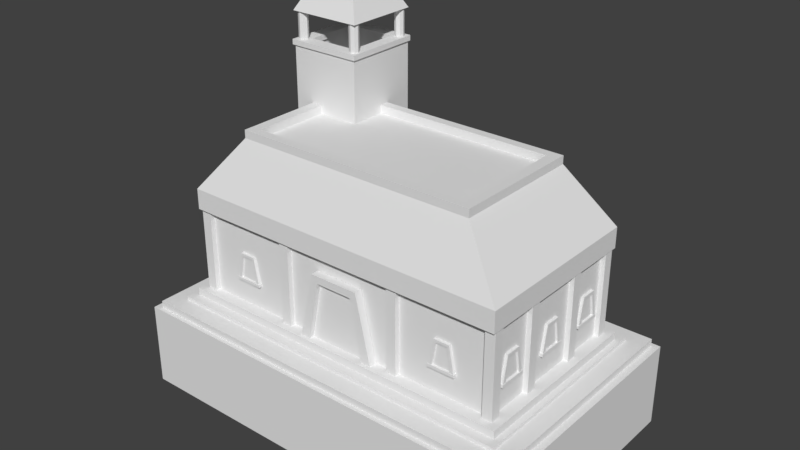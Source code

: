 # Source: inca_civil_centre.blend  (saved by Blender 2.79.0; exported with 4.5.12 LTS)
import bpy
from mathutils import Matrix  # noqa: F401  (used for matrix-valued properties, if any)

bpy.ops.wm.read_factory_settings(use_empty=True)
scene = bpy.context.scene
scene.name = 'Scene'

# ---- collections
col_collection_1 = bpy.data.collections.new('Collection 1'); scene.collection.children.link(col_collection_1)

# ---- world
world_world = bpy.data.worlds.new('World'); scene.world = world_world
world_world.color = (0.05088, 0.05088, 0.05088)
world_world.use_sun_shadow = False
world_world.sun_shadow_jitter_overblur = 0.0
world_world.cycles.sampling_method = 'MANUAL'
world_world.light_settings.ao_factor = 0.65

# ---- meshes
me_cube_009 = bpy.data.meshes.new('Cube.009')
me_cube_009.from_pydata([(-13.78, -8.444, -4.954), (-13.78, -8.444, 0.6927), (-13.78, 8.444, -4.954), (-13.78, 8.444, 0.6927), (13.78, -8.444, -4.954), (13.78, -8.444, 0.6927), (13.78, 8.444, -4.954), (13.78, 8.444, 0.6927), (-11.09, 4.71, 3.552), (-11.09, 4.71, 3.764), (-10.82, 4.71, 3.552), (-10.82, 4.71, 3.764), (-11.09, 2.847, 3.552), (-11.09, 2.847, 3.764), (-10.82, 2.847, 3.552), (-10.82, 2.847, 3.764), (-11.06, 3.124, 3.704), (-10.85, 4.313, 5.519), (-11.06, 4.433, 3.704), (-10.85, 3.244, 5.519), (-11.06, 4.313, 5.519), (-11.06, 3.381, 5.322), (-11.06, 3.244, 5.519), (-11.06, 4.176, 5.322), (-10.85, 4.66, 3.704), (-10.85, 2.898, 3.704), (-11.06, 4.66, 3.704), (-11.06, 2.898, 3.704), (-10.94, 3.124, 3.704), (-10.94, 4.433, 3.704), (-10.94, 3.381, 5.322), (-10.94, 4.176, 5.322), (-11.09, 0.9745, 3.552), (-11.09, 0.9745, 3.764), (-10.82, 0.9745, 3.552), (-10.82, 0.9745, 3.764), (-11.09, -0.8886, 3.552), (-11.09, -0.8886, 3.764), (-10.82, -0.8886, 3.552), (-10.82, -0.8886, 3.764), (-11.06, -0.6117, 3.704), (-10.85, 0.5778, 5.519), (-11.06, 0.6976, 3.704), (-10.85, -0.4919, 5.519), (-11.06, 0.5778, 5.519), (-11.06, -0.3544, 5.322), (-11.06, -0.4919, 5.519), (-11.06, 0.4403, 5.322), (-10.85, 0.924, 3.704), (-10.85, -0.838, 3.704), (-11.06, 0.924, 3.704), (-11.06, -0.838, 3.704), (-10.94, -0.6117, 3.704), (-10.94, 0.6976, 3.704), (-10.94, -0.3544, 5.322), (-10.94, 0.4403, 5.322), (-11.09, -2.836, 3.552), (-11.09, -2.836, 3.764), (-10.82, -2.836, 3.552), (-10.82, -2.836, 3.764), (-11.09, -4.7, 3.552), (-11.09, -4.7, 3.764), (-10.82, -4.7, 3.552), (-10.82, -4.7, 3.764), (-11.06, -4.423, 3.704), (-10.85, -3.233, 5.519), (-11.06, -3.113, 3.704), (-10.85, -4.303, 5.519), (-11.06, -3.233, 5.519), (-11.06, -4.165, 5.322), (-11.06, -4.303, 5.519), (-11.06, -3.371, 5.322), (-10.85, -2.887, 3.704), (-10.85, -4.649, 3.704), (-11.06, -2.887, 3.704), (-11.06, -4.649, 3.704), (-10.94, -4.423, 3.704), (-10.94, -3.113, 3.704), (-10.94, -4.165, 5.322), (-10.94, -3.371, 5.322), (11.11, 2.902, 3.552), (11.11, 2.902, 3.764), (10.84, 2.902, 3.552), (10.84, 2.902, 3.764), (11.11, 4.765, 3.552), (11.11, 4.765, 3.764), (10.84, 4.765, 3.552), (10.84, 4.765, 3.764), (11.08, 4.488, 3.704), (10.87, 3.299, 5.519), (11.08, 3.179, 3.704), (10.87, 4.369, 5.519), (11.08, 3.299, 5.519), (11.08, 4.231, 5.322), (11.08, 4.369, 5.519), (11.08, 3.436, 5.322), (10.87, 2.953, 3.704), (10.87, 4.715, 3.704), (11.08, 2.953, 3.704), (11.08, 4.715, 3.704), (10.96, 4.488, 3.704), (10.96, 3.179, 3.704), (10.96, 4.231, 5.322), (10.96, 3.436, 5.322), (11.11, -0.8996, 3.552), (11.11, -0.8996, 3.764), (10.84, -0.8996, 3.552), (10.84, -0.8996, 3.764), (11.11, 0.9636, 3.552), (11.11, 0.9636, 3.764), (10.84, 0.9636, 3.552), (10.84, 0.9636, 3.764), (11.08, 0.6866, 3.704), (10.87, -0.5028, 5.519), (11.08, -0.6226, 3.704), (10.87, 0.5668, 5.519), (11.08, -0.5028, 5.519), (11.08, 0.4294, 5.322), (11.08, 0.5668, 5.519), (11.08, -0.3654, 5.322), (10.87, -0.849, 3.704), (10.87, 0.913, 3.704), (11.08, -0.849, 3.704), (11.08, 0.913, 3.704), (10.96, 0.6866, 3.704), (10.96, -0.6226, 3.704), (10.96, 0.4294, 5.322), (10.96, -0.3654, 5.322), (11.11, -4.74, 3.552), (11.11, -4.74, 3.764), (10.84, -4.74, 3.552), (10.84, -4.74, 3.764), (11.11, -2.876, 3.552), (11.11, -2.876, 3.764), (10.84, -2.876, 3.552), (10.84, -2.876, 3.764), (11.08, -3.153, 3.704), (10.87, -4.343, 5.519), (11.08, -4.463, 3.704), (10.87, -3.273, 5.519), (11.08, -4.343, 5.519), (11.08, -3.411, 5.322), (11.08, -3.273, 5.519), (11.08, -4.205, 5.322), (10.87, -4.689, 3.704), (10.87, -2.927, 3.704), (11.08, -4.689, 3.704), (11.08, -2.927, 3.704), (10.96, -3.153, 3.704), (10.96, -4.463, 3.704), (10.96, -3.411, 5.322), (10.96, -4.205, 5.322), (-8.471, -5.704, 3.552), (-8.471, -5.704, 3.764), (-8.471, -5.427, 3.552), (-8.471, -5.427, 3.764), (-6.607, -5.704, 3.552), (-6.607, -5.704, 3.764), (-6.607, -5.427, 3.552), (-6.607, -5.427, 3.764), (-6.884, -5.672, 3.704), (-8.074, -5.459, 5.519), (-8.194, -5.672, 3.704), (-7.004, -5.459, 5.519), (-8.074, -5.672, 5.519), (-7.142, -5.672, 5.322), (-7.004, -5.672, 5.519), (-7.936, -5.672, 5.322), (-8.42, -5.459, 3.704), (-6.658, -5.459, 3.704), (-8.42, -5.672, 3.704), (-6.658, -5.672, 3.704), (-6.884, -5.548, 3.704), (-8.194, -5.548, 3.704), (-7.142, -5.548, 5.322), (-7.936, -5.548, 5.322), (6.681, -5.704, 3.552), (6.681, -5.704, 3.764), (6.681, -5.427, 3.552), (6.681, -5.427, 3.764), (8.544, -5.704, 3.552), (8.544, -5.704, 3.764), (8.544, -5.427, 3.552), (8.544, -5.427, 3.764), (8.267, -5.672, 3.704), (7.078, -5.459, 5.519), (6.958, -5.672, 3.704), (8.148, -5.459, 5.519), (7.078, -5.672, 5.519), (8.01, -5.672, 5.322), (8.148, -5.672, 5.519), (7.215, -5.672, 5.322), (6.732, -5.459, 3.704), (8.494, -5.459, 3.704), (6.732, -5.672, 3.704), (8.494, -5.672, 3.704), (8.267, -5.548, 3.704), (6.958, -5.548, 3.704), (8.01, -5.548, 5.322), (7.215, -5.548, 5.322), (6.263, 5.862, 1.95), (8.603, 5.377, 6.385), (8.839, 5.862, 1.95), (6.499, 5.377, 6.385), (8.603, 5.862, 6.385), (6.769, 5.862, 5.905), (6.499, 5.862, 6.385), (8.333, 5.862, 5.905), (9.284, 5.377, 1.95), (5.818, 5.377, 1.95), (9.284, 5.862, 1.95), (5.818, 5.862, 1.95), (6.263, 5.579, 1.95), (8.839, 5.579, 1.95), (6.769, 5.579, 5.905), (8.333, 5.579, 5.905), (-1.169, 5.888, 1.827), (1.028, 5.337, 6.523), (1.249, 5.888, 1.827), (-0.9481, 5.337, 6.523), (1.028, 5.888, 6.523), (-0.6942, 5.888, 6.014), (-0.9481, 5.888, 6.523), (0.774, 5.888, 6.014), (1.667, 5.337, 1.827), (-1.588, 5.337, 1.827), (1.667, 5.888, 1.827), (-1.588, 5.888, 1.827), (-1.169, 5.567, 1.827), (1.249, 5.567, 1.827), (-0.6942, 5.567, 6.014), (0.774, 5.567, 6.014), (2.102, -6.045, 1.827), (-1.645, -5.494, 6.523), (-2.023, -6.045, 1.827), (1.725, -5.494, 6.523), (-1.645, -6.045, 6.523), (1.292, -6.045, 6.014), (1.725, -6.045, 6.523), (-1.212, -6.045, 6.014), (-2.736, -5.494, 1.827), (2.816, -5.494, 1.827), (-2.736, -6.045, 1.827), (2.816, -6.045, 1.827), (2.102, -5.724, 1.827), (-2.023, -5.724, 1.827), (1.292, -5.724, 6.014), (-1.212, -5.724, 6.014), (-9.748, 1.421, 19.01), (-8.85, 2.319, 20.72), (-9.748, 6.47, 19.01), (-8.85, 5.572, 20.72), (-4.699, 1.421, 19.01), (-5.597, 2.319, 20.72), (-4.699, 6.47, 19.01), (-5.597, 5.572, 20.72), (-9.789, 1.291, 16.85), (-9.789, 6.6, 16.85), (-4.658, 1.291, 16.85), (-4.658, 6.6, 16.85), (-8.89, 5.754, 16.85), (-5.513, 5.754, 16.85), (-5.513, 2.177, 16.85), (-8.89, 2.177, 16.85), (-9.789, 1.291, 17.2), (-9.789, 6.6, 17.2), (-4.658, 6.6, 17.2), (-4.658, 1.291, 17.2), (-8.89, 5.754, 17.2), (-5.513, 5.754, 17.2), (-5.513, 2.177, 17.2), (-8.89, 2.177, 17.2), (-9.543, 1.603, 17.19), (-9.543, 1.603, 19.01), (-9.543, 2.06, 17.19), (-9.543, 2.06, 19.01), (-9.086, 1.603, 17.19), (-9.086, 1.603, 19.01), (-9.086, 2.06, 17.19), (-9.086, 2.06, 19.01), (-9.315, 1.507, 17.19), (-9.315, 1.507, 19.01), (-8.99, 1.832, 17.19), (-8.99, 1.832, 19.01), (-9.639, 1.832, 17.19), (-9.639, 1.832, 19.01), (-9.315, 2.156, 17.19), (-9.315, 2.156, 19.01), (-4.882, 1.603, 17.19), (-4.882, 1.603, 19.01), (-4.882, 2.06, 17.19), (-4.882, 2.06, 19.01), (-5.339, 1.603, 17.19), (-5.339, 1.603, 19.01), (-5.339, 2.06, 17.19), (-5.339, 2.06, 19.01), (-5.11, 1.507, 17.19), (-5.11, 1.507, 19.01), (-5.435, 1.832, 17.19), (-5.435, 1.832, 19.01), (-4.786, 1.832, 17.19), (-4.786, 1.832, 19.01), (-5.11, 2.156, 17.19), (-5.11, 2.156, 19.01), (-9.543, 6.307, 17.19), (-9.543, 6.307, 19.01), (-9.543, 5.85, 17.19), (-9.543, 5.85, 19.01), (-9.086, 6.307, 17.19), (-9.086, 6.307, 19.01), (-9.086, 5.85, 17.19), (-9.086, 5.85, 19.01), (-9.315, 6.403, 17.19), (-9.315, 6.403, 19.01), (-8.99, 6.079, 17.19), (-8.99, 6.079, 19.01), (-9.639, 6.079, 17.19), (-9.639, 6.079, 19.01), (-9.315, 5.754, 17.19), (-9.315, 5.754, 19.01), (-4.882, 6.307, 17.19), (-4.882, 6.307, 19.01), (-4.882, 5.85, 17.19), (-4.882, 5.85, 19.01), (-5.339, 6.307, 17.19), (-5.339, 6.307, 19.01), (-5.339, 5.85, 17.19), (-5.339, 5.85, 19.01), (-5.11, 6.403, 17.19), (-5.11, 6.403, 19.01), (-5.435, 6.079, 17.19), (-5.435, 6.079, 19.01), (-4.786, 6.079, 17.19), (-4.786, 6.079, 19.01), (-5.11, 5.754, 17.19), (-5.11, 5.754, 19.01), (-9.653, 1.407, -3.266), (-9.653, 1.407, 16.85), (-9.653, 6.503, -3.266), (-9.653, 6.503, 16.85), (-4.772, 1.407, -3.266), (-4.772, 1.407, 16.85), (-4.772, 6.503, -3.266), (-4.772, 6.503, 16.85), (-9.027, 5.85, 16.85), (-5.398, 5.85, 16.85), (-5.398, 2.061, 16.85), (-9.027, 2.061, 16.85), (-9.027, 2.061, 14.94), (-9.027, 5.85, 14.94), (-5.398, 5.85, 14.94), (-5.398, 2.061, 14.94), (-9.027, 2.061, 14.94), (-9.027, 5.85, 14.94), (-5.398, 5.85, 14.94), (-5.398, 2.061, 14.94), (-7.739, 3.406, 14.94), (-7.739, 4.505, 14.94), (-6.686, 4.505, 14.94), (-6.686, 3.406, 14.94), (-7.739, 3.406, 15.09), (-7.739, 4.505, 15.09), (-6.686, 4.505, 15.09), (-6.686, 3.406, 15.09), (-11.29, 6.05, 7.696), (-11.29, 6.05, 9.082), (-11.29, -6.05, 7.696), (11.29, 6.05, 7.696), (11.29, 6.05, 9.082), (11.29, -6.05, 7.696), (11.29, -6.05, 9.082), (-11.29, -6.05, 9.082), (-8.33, 4.462, 12.75), (8.33, -4.462, 12.75), (8.33, 4.462, 12.75), (-8.33, -4.462, 12.75), (-8.33, 4.462, 13.29), (-8.33, -4.462, 13.29), (8.33, -4.462, 13.29), (8.33, 4.462, 13.29), (-7.598, 3.847, 13.29), (-7.598, -3.847, 13.29), (7.598, -3.847, 13.29), (7.598, 3.847, 13.29), (-7.598, 3.847, 12.74), (-7.598, -3.847, 12.74), (7.598, -3.847, 12.74), (7.598, 3.847, 12.74), (-10.89, -5.485, 1.961), (-10.89, -5.485, 7.878), (-10.89, 5.485, 1.961), (-10.89, 5.485, 7.878), (10.89, -5.485, 1.961), (10.89, -5.485, 7.878), (10.89, 5.485, 1.961), (10.89, 5.485, 7.878), (-11.23, -5.822, 1.952), (-11.23, -5.822, 7.884), (-11.23, -5.148, 1.952), (-11.23, -5.148, 7.884), (-10.55, -5.822, 1.952), (-10.55, -5.822, 7.884), (-10.55, -5.148, 1.952), (-10.55, -5.148, 7.884), (-4.497, -5.822, 1.952), (-4.497, -5.822, 7.884), (-4.497, -5.148, 1.952), (-4.497, -5.148, 7.884), (-3.822, -5.822, 1.952), (-3.822, -5.822, 7.884), (-3.822, -5.148, 1.952), (-3.822, -5.148, 7.884), (-11.23, -2.428, 1.952), (-11.23, -2.428, 7.884), (-11.23, -1.754, 1.952), (-11.23, -1.754, 7.884), (-10.55, -2.428, 1.952), (-10.55, -2.428, 7.884), (-10.55, -1.754, 1.952), (-10.55, -1.754, 7.884), (11.23, -5.822, 1.952), (11.23, -5.822, 7.884), (11.23, -5.148, 1.952), (11.23, -5.148, 7.884), (10.55, -5.822, 1.952), (10.55, -5.822, 7.884), (10.55, -5.148, 1.952), (10.55, -5.148, 7.884), (4.497, -5.822, 1.952), (4.497, -5.822, 7.884), (4.497, -5.148, 1.952), (4.497, -5.148, 7.884), (3.822, -5.822, 1.952), (3.822, -5.822, 7.884), (3.822, -5.148, 1.952), (3.822, -5.148, 7.884), (11.23, -2.428, 1.952), (11.23, -2.428, 7.884), (11.23, -1.754, 1.952), (11.23, -1.754, 7.884), (10.55, -2.428, 1.952), (10.55, -2.428, 7.884), (10.55, -1.754, 1.952), (10.55, -1.754, 7.884), (-11.23, 5.822, 1.952), (-11.23, 5.822, 7.884), (-11.23, 5.148, 1.952), (-11.23, 5.148, 7.884), (-10.55, 5.822, 1.952), (-10.55, 5.822, 7.884), (-10.55, 5.148, 1.952), (-10.55, 5.148, 7.884), (-4.497, 5.822, 1.952), (-4.497, 5.822, 7.884), (-4.497, 5.148, 1.952), (-4.497, 5.148, 7.884), (-3.822, 5.822, 1.952), (-3.822, 5.822, 7.884), (-3.822, 5.148, 1.952), (-3.822, 5.148, 7.884), (-11.23, 2.428, 1.952), (-11.23, 2.428, 7.884), (-11.23, 1.754, 1.952), (-11.23, 1.754, 7.884), (-10.55, 2.428, 1.952), (-10.55, 2.428, 7.884), (-10.55, 1.754, 1.952), (-10.55, 1.754, 7.884), (11.23, 5.822, 1.952), (11.23, 5.822, 7.884), (11.23, 5.148, 1.952), (11.23, 5.148, 7.884), (10.55, 5.822, 1.952), (10.55, 5.822, 7.884), (10.55, 5.148, 1.952), (10.55, 5.148, 7.884), (4.497, 5.822, 1.952), (4.497, 5.822, 7.884), (4.497, 5.148, 1.952), (4.497, 5.148, 7.884), (3.822, 5.822, 1.952), (3.822, 5.822, 7.884), (3.822, 5.148, 1.952), (3.822, 5.148, 7.884), (11.23, 2.428, 1.952), (11.23, 2.428, 7.884), (11.23, 1.754, 1.952), (11.23, 1.754, 7.884), (10.55, 2.428, 1.952), (10.55, 2.428, 7.884), (10.55, 1.754, 1.952), (10.55, 1.754, 7.884), (-11.74, -6.298, -3.184), (-11.74, -6.298, 1.964), (-11.74, 6.298, -3.184), (-11.74, 6.298, 1.964), (11.74, -6.298, -3.184), (11.74, -6.298, 1.964), (11.74, 6.298, -3.184), (11.74, 6.298, 1.964), (-12.13, -6.963, -3.723), (-12.13, -6.963, 1.425), (-12.13, 6.963, -3.723), (-12.13, 6.963, 1.425), (12.13, -6.963, -3.723), (12.13, -6.963, 1.425), (12.13, 6.963, -3.723), (12.13, 6.963, 1.425), (-13.3, -8.141, -4.46), (-13.3, -8.141, 1.187), (-13.3, 8.141, -4.46), (-13.3, 8.141, 1.187), (13.3, -8.141, -4.46), (13.3, -8.141, 1.187), (13.3, 8.141, -4.46), (13.3, 8.141, 1.187)], [], [(0, 1, 3, 2), (2, 3, 7, 6), (6, 7, 5, 4), (4, 5, 1, 0), (7, 3, 1, 5), (8, 9, 11, 10), (14, 15, 13, 12), (12, 13, 9, 8), (10, 14, 12, 8), (15, 11, 9, 13), (22, 20, 23, 21), (29, 28, 30, 31), (25, 19, 22, 27), (20, 26, 18, 23), (17, 24, 26, 20), (19, 17, 20, 22), (21, 23, 31, 30), (27, 22, 21, 16), (23, 18, 29, 31), (16, 21, 30, 28), (32, 33, 35, 34), (38, 39, 37, 36), (36, 37, 33, 32), (34, 38, 36, 32), (39, 35, 33, 37), (46, 44, 47, 45), (53, 52, 54, 55), (49, 43, 46, 51), (44, 50, 42, 47), (41, 48, 50, 44), (43, 41, 44, 46), (45, 47, 55, 54), (51, 46, 45, 40), (47, 42, 53, 55), (40, 45, 54, 52), (56, 57, 59, 58), (62, 63, 61, 60), (60, 61, 57, 56), (58, 62, 60, 56), (63, 59, 57, 61), (70, 68, 71, 69), (77, 76, 78, 79), (73, 67, 70, 75), (68, 74, 66, 71), (65, 72, 74, 68), (67, 65, 68, 70), (69, 71, 79, 78), (75, 70, 69, 64), (71, 66, 77, 79), (64, 69, 78, 76), (80, 81, 83, 82), (86, 87, 85, 84), (84, 85, 81, 80), (82, 86, 84, 80), (87, 83, 81, 85), (94, 92, 95, 93), (101, 100, 102, 103), (97, 91, 94, 99), (92, 98, 90, 95), (89, 96, 98, 92), (91, 89, 92, 94), (93, 95, 103, 102), (99, 94, 93, 88), (95, 90, 101, 103), (88, 93, 102, 100), (104, 105, 107, 106), (110, 111, 109, 108), (108, 109, 105, 104), (106, 110, 108, 104), (111, 107, 105, 109), (118, 116, 119, 117), (125, 124, 126, 127), (121, 115, 118, 123), (116, 122, 114, 119), (113, 120, 122, 116), (115, 113, 116, 118), (117, 119, 127, 126), (123, 118, 117, 112), (119, 114, 125, 127), (112, 117, 126, 124), (128, 129, 131, 130), (134, 135, 133, 132), (132, 133, 129, 128), (130, 134, 132, 128), (135, 131, 129, 133), (142, 140, 143, 141), (149, 148, 150, 151), (145, 139, 142, 147), (140, 146, 138, 143), (137, 144, 146, 140), (139, 137, 140, 142), (141, 143, 151, 150), (147, 142, 141, 136), (143, 138, 149, 151), (136, 141, 150, 148), (152, 153, 155, 154), (158, 159, 157, 156), (156, 157, 153, 152), (154, 158, 156, 152), (159, 155, 153, 157), (166, 164, 167, 165), (173, 172, 174, 175), (169, 163, 166, 171), (164, 170, 162, 167), (161, 168, 170, 164), (163, 161, 164, 166), (165, 167, 175, 174), (171, 166, 165, 160), (167, 162, 173, 175), (160, 165, 174, 172), (176, 177, 179, 178), (182, 183, 181, 180), (180, 181, 177, 176), (178, 182, 180, 176), (183, 179, 177, 181), (190, 188, 191, 189), (197, 196, 198, 199), (193, 187, 190, 195), (188, 194, 186, 191), (185, 192, 194, 188), (187, 185, 188, 190), (189, 191, 199, 198), (195, 190, 189, 184), (191, 186, 197, 199), (184, 189, 198, 196), (206, 204, 207, 205), (213, 212, 214, 215), (209, 203, 206, 211), (204, 210, 202, 207), (201, 208, 210, 204), (203, 201, 204, 206), (205, 207, 215, 214), (211, 206, 205, 200), (207, 202, 213, 215), (200, 205, 214, 212), (222, 220, 223, 221), (229, 228, 230, 231), (225, 219, 222, 227), (220, 226, 218, 223), (217, 224, 226, 220), (219, 217, 220, 222), (221, 223, 231, 230), (227, 222, 221, 216), (223, 218, 229, 231), (216, 221, 230, 228), (238, 236, 239, 237), (245, 244, 246, 247), (241, 235, 238, 243), (236, 242, 234, 239), (233, 240, 242, 236), (235, 233, 236, 238), (237, 239, 247, 246), (243, 238, 237, 232), (239, 234, 245, 247), (232, 237, 246, 244), (248, 249, 251, 250), (250, 251, 255, 254), (254, 255, 253, 252), (252, 253, 249, 248), (250, 254, 252, 248), (255, 251, 249, 253), (258, 262, 261, 259), (257, 260, 263, 256), (256, 263, 262, 258), (259, 261, 260, 257), (267, 266, 269, 270), (265, 264, 271, 268), (264, 267, 270, 271), (266, 265, 268, 269), (262, 263, 271, 270), (260, 261, 269, 268), (258, 259, 266, 267), (257, 256, 264, 265), (263, 260, 268, 271), (261, 262, 270, 269), (256, 258, 267, 264), (259, 257, 265, 266), (284, 285, 275, 274), (286, 287, 279, 278), (282, 283, 277, 276), (280, 281, 273, 272), (278, 279, 283, 282), (276, 277, 281, 280), (272, 273, 285, 284), (274, 275, 287, 286), (300, 290, 291, 301), (302, 294, 295, 303), (298, 292, 293, 299), (296, 288, 289, 297), (294, 298, 299, 295), (292, 296, 297, 293), (288, 300, 301, 289), (290, 302, 303, 291), (316, 306, 307, 317), (318, 310, 311, 319), (314, 308, 309, 315), (312, 304, 305, 313), (310, 314, 315, 311), (308, 312, 313, 309), (304, 316, 317, 305), (306, 318, 319, 307), (332, 333, 323, 322), (334, 335, 327, 326), (330, 331, 325, 324), (328, 329, 321, 320), (326, 327, 331, 330), (324, 325, 329, 328), (320, 321, 333, 332), (322, 323, 335, 334), (336, 337, 339, 338), (338, 339, 343, 342), (342, 343, 341, 340), (340, 341, 337, 336), (345, 344, 349, 350), (351, 350, 354, 355), (346, 345, 350, 351), (344, 347, 348, 349), (347, 346, 351, 348), (354, 353, 352, 355), (349, 348, 352, 353), (348, 351, 355, 352), (350, 349, 353, 354), (362, 361, 360, 363), (356, 359, 363, 360), (358, 357, 361, 362), (359, 358, 362, 363), (357, 356, 360, 361), (364, 366, 371, 365), (366, 369, 370, 371), (369, 367, 368, 370), (367, 364, 365, 368), (366, 364, 367, 369), (370, 368, 374, 373), (365, 371, 375, 372), (368, 365, 372, 374), (371, 370, 373, 375), (378, 379, 383, 382), (375, 373, 378, 377), (373, 374, 379, 378), (372, 375, 377, 376), (374, 372, 376, 379), (380, 381, 385, 384), (376, 377, 381, 380), (379, 376, 380, 383), (377, 378, 382, 381), (384, 385, 386, 387), (383, 380, 384, 387), (381, 382, 386, 385), (382, 383, 387, 386), (388, 389, 391, 390), (390, 391, 395, 394), (394, 395, 393, 392), (392, 393, 389, 388), (396, 397, 399, 398), (398, 399, 403, 402), (402, 403, 401, 400), (400, 401, 397, 396), (404, 405, 407, 406), (406, 407, 411, 410), (410, 411, 409, 408), (408, 409, 405, 404), (412, 413, 415, 414), (414, 415, 419, 418), (418, 419, 417, 416), (416, 417, 413, 412), (420, 422, 423, 421), (422, 426, 427, 423), (426, 424, 425, 427), (424, 420, 421, 425), (428, 430, 431, 429), (430, 434, 435, 431), (434, 432, 433, 435), (432, 428, 429, 433), (436, 438, 439, 437), (438, 442, 443, 439), (442, 440, 441, 443), (440, 436, 437, 441), (444, 446, 447, 445), (446, 450, 451, 447), (450, 448, 449, 451), (448, 444, 445, 449), (452, 454, 455, 453), (454, 458, 459, 455), (458, 456, 457, 459), (456, 452, 453, 457), (460, 462, 463, 461), (462, 466, 467, 463), (466, 464, 465, 467), (464, 460, 461, 465), (468, 469, 471, 470), (470, 471, 475, 474), (474, 475, 473, 472), (472, 473, 469, 468), (476, 477, 479, 478), (478, 479, 483, 482), (482, 483, 481, 480), (480, 481, 477, 476), (484, 485, 487, 486), (486, 487, 491, 490), (490, 491, 489, 488), (488, 489, 485, 484), (492, 493, 495, 494), (494, 495, 499, 498), (498, 499, 497, 496), (496, 497, 493, 492), (499, 495, 493, 497), (500, 501, 503, 502), (502, 503, 507, 506), (506, 507, 505, 504), (504, 505, 501, 500), (507, 503, 501, 505), (508, 509, 511, 510), (510, 511, 515, 514), (514, 515, 513, 512), (512, 513, 509, 508), (515, 511, 509, 513)])
_uv = me_cube_009.uv_layers.new(name='UVMap')
_uv.uv.foreach_set('vector', [0.09344, 0.5525, 0.09344, 0.7061, 0.3258, 0.7061, 0.3258, 0.5525, 0.002649, 0.5525, 0.002649, 0.7061, 0.4166, 0.7061, 0.4166, 0.5525, 0.3258, 0.5525, 0.3258, 0.7061, 0.09344, 0.7061, 0.09344, 0.5525, 0.4166, 0.5525, 0.4166, 0.7061, 0.002649, 0.7061, 0.002649, 0.5525, 0.3943, 0.7466, 0.0513, 0.7466, 0.0513, 0.5028, 0.3943, 0.5028, 0.2057, 0.7062, 0.2057, 0.6646, 0.2538, 0.6646, 0.2538, 0.7062, 0.2538, 0.6202, 0.2538, 0.6646, 0.2057, 0.6646, 0.2057, 0.6202, 0.1601, 0.5775, 0.2064, 0.5775, 0.2064, 0.706, 0.1601, 0.706, 0.1136, 0.706, 0.1136, 0.5775, 0.1601, 0.5775, 0.1601, 0.706, 0.2519, 0.5775, 0.2519, 0.706, 0.2064, 0.706, 0.2064, 0.5775, 0.2321, 0.7036, 0.123, 0.7036, 0.137, 0.6853, 0.2181, 0.6853, 0.02084, 0.8425, 0.1001, 0.8425, 0.08456, 0.973, 0.03642, 0.973, 0.156, 0.4625, 0.156, 0.5719, 0.106, 0.5719, 0.106, 0.4625, 0.123, 0.7036, 0.08766, 0.535, 0.1108, 0.535, 0.137, 0.6853, 0.156, 0.6353, 0.156, 0.7447, 0.106, 0.7447, 0.106, 0.6353, 0.156, 0.5719, 0.156, 0.6353, 0.106, 0.6353, 0.106, 0.5719, 0.09543, 0.5788, 0.09543, 0.6218, 0.08805, 0.6218, 0.08805, 0.5788, 0.2675, 0.535, 0.2321, 0.7036, 0.2181, 0.6853, 0.2444, 0.535, 0.09543, 0.6218, 0.09543, 0.7104, 0.08805, 0.7104, 0.08805, 0.6218, 0.09543, 0.4902, 0.09543, 0.5788, 0.08805, 0.5788, 0.08805, 0.4902, 0.2057, 0.7062, 0.2057, 0.6646, 0.2538, 0.6646, 0.2538, 0.7062, 0.2538, 0.6202, 0.2538, 0.6646, 0.2057, 0.6646, 0.2057, 0.6202, 0.1601, 0.5775, 0.2064, 0.5775, 0.2064, 0.706, 0.1601, 0.706, 0.1136, 0.706, 0.1136, 0.5775, 0.1601, 0.5775, 0.1601, 0.706, 0.2519, 0.5775, 0.2519, 0.706, 0.2064, 0.706, 0.2064, 0.5775, 0.2321, 0.7036, 0.123, 0.7036, 0.137, 0.6853, 0.2181, 0.6853, 0.02084, 0.8425, 0.1001, 0.8425, 0.08456, 0.973, 0.03642, 0.973, 0.156, 0.4625, 0.156, 0.5719, 0.106, 0.5719, 0.106, 0.4625, 0.123, 0.7036, 0.08766, 0.535, 0.1108, 0.535, 0.137, 0.6853, 0.156, 0.6353, 0.156, 0.7447, 0.106, 0.7447, 0.106, 0.6353, 0.156, 0.5719, 0.156, 0.6353, 0.106, 0.6353, 0.106, 0.5719, 0.09543, 0.5788, 0.09543, 0.6218, 0.08805, 0.6218, 0.08805, 0.5788, 0.2675, 0.535, 0.2321, 0.7036, 0.2181, 0.6853, 0.2444, 0.535, 0.09543, 0.6218, 0.09543, 0.7104, 0.08805, 0.7104, 0.08805, 0.6218, 0.09543, 0.4902, 0.09543, 0.5788, 0.08805, 0.5788, 0.08805, 0.4902, 0.2057, 0.7062, 0.2057, 0.6646, 0.2538, 0.6646, 0.2538, 0.7062, 0.2538, 0.6202, 0.2538, 0.6646, 0.2057, 0.6646, 0.2057, 0.6202, 0.1601, 0.5775, 0.2064, 0.5775, 0.2064, 0.706, 0.1601, 0.706, 0.1136, 0.706, 0.1136, 0.5775, 0.1601, 0.5775, 0.1601, 0.706, 0.2519, 0.5775, 0.2519, 0.706, 0.2064, 0.706, 0.2064, 0.5775, 0.2321, 0.7036, 0.123, 0.7036, 0.137, 0.6853, 0.2181, 0.6853, 0.02084, 0.8425, 0.1001, 0.8425, 0.08456, 0.973, 0.03642, 0.973, 0.156, 0.4625, 0.156, 0.5719, 0.106, 0.5719, 0.106, 0.4625, 0.123, 0.7036, 0.08766, 0.535, 0.1108, 0.535, 0.137, 0.6853, 0.156, 0.6353, 0.156, 0.7447, 0.106, 0.7447, 0.106, 0.6353, 0.156, 0.5719, 0.156, 0.6353, 0.106, 0.6353, 0.106, 0.5719, 0.09543, 0.5788, 0.09543, 0.6218, 0.08805, 0.6218, 0.08805, 0.5788, 0.2675, 0.535, 0.2321, 0.7036, 0.2181, 0.6853, 0.2444, 0.535, 0.09543, 0.6218, 0.09543, 0.7104, 0.08805, 0.7104, 0.08805, 0.6218, 0.09543, 0.4902, 0.09543, 0.5788, 0.08805, 0.5788, 0.08805, 0.4902, 0.2057, 0.7062, 0.2057, 0.6646, 0.2538, 0.6646, 0.2538, 0.7062, 0.2538, 0.6202, 0.2538, 0.6646, 0.2057, 0.6646, 0.2057, 0.6202, 0.1601, 0.5775, 0.2064, 0.5775, 0.2064, 0.706, 0.1601, 0.706, 0.1136, 0.706, 0.1136, 0.5775, 0.1601, 0.5775, 0.1601, 0.706, 0.2519, 0.5775, 0.2519, 0.706, 0.2064, 0.706, 0.2064, 0.5775, 0.2321, 0.7036, 0.123, 0.7036, 0.137, 0.6853, 0.2181, 0.6853, 0.02084, 0.8425, 0.1001, 0.8425, 0.08456, 0.973, 0.03642, 0.973, 0.156, 0.4625, 0.156, 0.5719, 0.106, 0.5719, 0.106, 0.4625, 0.123, 0.7036, 0.08766, 0.535, 0.1108, 0.535, 0.137, 0.6853, 0.156, 0.6353, 0.156, 0.7447, 0.106, 0.7447, 0.106, 0.6353, 0.156, 0.5719, 0.156, 0.6353, 0.106, 0.6353, 0.106, 0.5719, 0.09543, 0.5788, 0.09543, 0.6218, 0.08805, 0.6218, 0.08805, 0.5788, 0.2675, 0.535, 0.2321, 0.7036, 0.2181, 0.6853, 0.2444, 0.535, 0.09543, 0.6218, 0.09543, 0.7104, 0.08805, 0.7104, 0.08805, 0.6218, 0.09543, 0.4902, 0.09543, 0.5788, 0.08805, 0.5788, 0.08805, 0.4902, 0.2057, 0.7062, 0.2057, 0.6646, 0.2538, 0.6646, 0.2538, 0.7062, 0.2538, 0.6202, 0.2538, 0.6646, 0.2057, 0.6646, 0.2057, 0.6202, 0.1601, 0.5775, 0.2064, 0.5775, 0.2064, 0.706, 0.1601, 0.706, 0.1136, 0.706, 0.1136, 0.5775, 0.1601, 0.5775, 0.1601, 0.706, 0.2519, 0.5775, 0.2519, 0.706, 0.2064, 0.706, 0.2064, 0.5775, 0.2321, 0.7036, 0.123, 0.7036, 0.137, 0.6853, 0.2181, 0.6853, 0.02084, 0.8425, 0.1001, 0.8425, 0.08456, 0.973, 0.03642, 0.973, 0.156, 0.4625, 0.156, 0.5719, 0.106, 0.5719, 0.106, 0.4625, 0.123, 0.7036, 0.08766, 0.535, 0.1108, 0.535, 0.137, 0.6853, 0.156, 0.6353, 0.156, 0.7447, 0.106, 0.7447, 0.106, 0.6353, 0.156, 0.5719, 0.156, 0.6353, 0.106, 0.6353, 0.106, 0.5719, 0.09543, 0.5788, 0.09543, 0.6218, 0.08805, 0.6218, 0.08805, 0.5788, 0.2675, 0.535, 0.2321, 0.7036, 0.2181, 0.6853, 0.2444, 0.535, 0.09543, 0.6218, 0.09543, 0.7104, 0.08805, 0.7104, 0.08805, 0.6218, 0.09543, 0.4902, 0.09543, 0.5788, 0.08805, 0.5788, 0.08805, 0.4902, 0.2057, 0.7062, 0.2057, 0.6646, 0.2538, 0.6646, 0.2538, 0.7062, 0.2538, 0.6202, 0.2538, 0.6646, 0.2057, 0.6646, 0.2057, 0.6202, 0.1601, 0.5775, 0.2064, 0.5775, 0.2064, 0.706, 0.1601, 0.706, 0.1136, 0.706, 0.1136, 0.5775, 0.1601, 0.5775, 0.1601, 0.706, 0.2519, 0.5775, 0.2519, 0.706, 0.2064, 0.706, 0.2064, 0.5775, 0.2321, 0.7036, 0.123, 0.7036, 0.137, 0.6853, 0.2181, 0.6853, 0.02084, 0.8425, 0.1001, 0.8425, 0.08456, 0.973, 0.03642, 0.973, 0.156, 0.4625, 0.156, 0.5719, 0.106, 0.5719, 0.106, 0.4625, 0.123, 0.7036, 0.08766, 0.535, 0.1108, 0.535, 0.137, 0.6853, 0.156, 0.6353, 0.156, 0.7447, 0.106, 0.7447, 0.106, 0.6353, 0.156, 0.5719, 0.156, 0.6353, 0.106, 0.6353, 0.106, 0.5719, 0.09543, 0.5788, 0.09543, 0.6218, 0.08805, 0.6218, 0.08805, 0.5788, 0.2675, 0.535, 0.2321, 0.7036, 0.2181, 0.6853, 0.2444, 0.535, 0.09543, 0.6218, 0.09543, 0.7104, 0.08805, 0.7104, 0.08805, 0.6218, 0.09543, 0.4902, 0.09543, 0.5788, 0.08805, 0.5788, 0.08805, 0.4902, 0.2057, 0.7062, 0.2057, 0.6646, 0.2538, 0.6646, 0.2538, 0.7062, 0.2538, 0.6202, 0.2538, 0.6646, 0.2057, 0.6646, 0.2057, 0.6202, 0.1601, 0.5775, 0.2064, 0.5775, 0.2064, 0.706, 0.1601, 0.706, 0.1136, 0.706, 0.1136, 0.5775, 0.1601, 0.5775, 0.1601, 0.706, 0.2519, 0.5775, 0.2519, 0.706, 0.2064, 0.706, 0.2064, 0.5775, 0.2321, 0.7036, 0.123, 0.7036, 0.137, 0.6853, 0.2181, 0.6853, 0.02084, 0.8425, 0.1001, 0.8425, 0.08456, 0.973, 0.03642, 0.973, 0.156, 0.4625, 0.156, 0.5719, 0.106, 0.5719, 0.106, 0.4625, 0.123, 0.7036, 0.08766, 0.535, 0.1108, 0.535, 0.137, 0.6853, 0.156, 0.6353, 0.156, 0.7447, 0.106, 0.7447, 0.106, 0.6353, 0.156, 0.5719, 0.156, 0.6353, 0.106, 0.6353, 0.106, 0.5719, 0.09543, 0.5788, 0.09543, 0.6218, 0.08805, 0.6218, 0.08805, 0.5788, 0.2675, 0.535, 0.2321, 0.7036, 0.2181, 0.6853, 0.2444, 0.535, 0.09543, 0.6218, 0.09543, 0.7104, 0.08805, 0.7104, 0.08805, 0.6218, 0.09543, 0.4902, 0.09543, 0.5788, 0.08805, 0.5788, 0.08805, 0.4902, 0.2057, 0.7062, 0.2057, 0.6646, 0.2538, 0.6646, 0.2538, 0.7062, 0.2538, 0.6202, 0.2538, 0.6646, 0.2057, 0.6646, 0.2057, 0.6202, 0.1601, 0.5775, 0.2064, 0.5775, 0.2064, 0.706, 0.1601, 0.706, 0.1136, 0.706, 0.1136, 0.5775, 0.1601, 0.5775, 0.1601, 0.706, 0.2519, 0.5775, 0.2519, 0.706, 0.2064, 0.706, 0.2064, 0.5775, 0.2321, 0.7036, 0.123, 0.7036, 0.137, 0.6853, 0.2181, 0.6853, 0.02084, 0.8425, 0.1001, 0.8425, 0.08456, 0.973, 0.03642, 0.973, 0.156, 0.4625, 0.156, 0.5719, 0.106, 0.5719, 0.106, 0.4625, 0.123, 0.7036, 0.08766, 0.535, 0.1108, 0.535, 0.137, 0.6853, 0.156, 0.6353, 0.156, 0.7447, 0.106, 0.7447, 0.106, 0.6353, 0.156, 0.5719, 0.156, 0.6353, 0.106, 0.6353, 0.106, 0.5719, 0.09543, 0.5788, 0.09543, 0.6218, 0.08805, 0.6218, 0.08805, 0.5788, 0.2675, 0.535, 0.2321, 0.7036, 0.2181, 0.6853, 0.2444, 0.535, 0.09543, 0.6218, 0.09543, 0.7104, 0.08805, 0.7104, 0.08805, 0.6218, 0.09543, 0.4902, 0.09543, 0.5788, 0.08805, 0.5788, 0.08805, 0.4902, 0.2321, 0.7036, 0.123, 0.7036, 0.137, 0.6853, 0.2181, 0.6853, 0.02084, 0.8425, 0.1001, 0.8425, 0.08456, 0.973, 0.03642, 0.973, 0.156, 0.4625, 0.156, 0.5719, 0.106, 0.5719, 0.106, 0.4625, 0.123, 0.7036, 0.08766, 0.535, 0.1108, 0.535, 0.137, 0.6853, 0.156, 0.6353, 0.156, 0.7447, 0.106, 0.7447, 0.106, 0.6353, 0.156, 0.5719, 0.156, 0.6353, 0.106, 0.6353, 0.106, 0.5719, 0.09543, 0.5788, 0.09543, 0.6218, 0.08805, 0.6218, 0.08805, 0.5788, 0.2675, 0.535, 0.2321, 0.7036, 0.2181, 0.6853, 0.2444, 0.535, 0.09543, 0.6218, 0.09543, 0.7104, 0.08805, 0.7104, 0.08805, 0.6218, 0.09543, 0.4902, 0.09543, 0.5788, 0.08805, 0.5788, 0.08805, 0.4902, 0.2321, 0.7036, 0.123, 0.7036, 0.137, 0.6853, 0.2181, 0.6853, 0.02084, 0.8425, 0.1001, 0.8425, 0.08456, 0.973, 0.03642, 0.973, 0.156, 0.4625, 0.156, 0.5719, 0.106, 0.5719, 0.106, 0.4625, 0.123, 0.7036, 0.08766, 0.535, 0.1108, 0.535, 0.137, 0.6853, 0.156, 0.6353, 0.156, 0.7447, 0.106, 0.7447, 0.106, 0.6353, 0.156, 0.5719, 0.156, 0.6353, 0.106, 0.6353, 0.106, 0.5719, 0.09543, 0.5788, 0.09543, 0.6218, 0.08805, 0.6218, 0.08805, 0.5788, 0.2675, 0.535, 0.2321, 0.7036, 0.2181, 0.6853, 0.2444, 0.535, 0.09543, 0.6218, 0.09543, 0.7104, 0.08805, 0.7104, 0.08805, 0.6218, 0.09543, 0.4902, 0.09543, 0.5788, 0.08805, 0.5788, 0.08805, 0.4902, 0.2321, 0.7036, 0.123, 0.7036, 0.137, 0.6853, 0.2181, 0.6853, 0.02084, 0.8425, 0.1001, 0.8425, 0.08456, 0.973, 0.03642, 0.973, 0.156, 0.4625, 0.156, 0.5719, 0.106, 0.5719, 0.106, 0.4625, 0.123, 0.7036, 0.08766, 0.535, 0.1108, 0.535, 0.137, 0.6853, 0.156, 0.6353, 0.156, 0.7447, 0.106, 0.7447, 0.106, 0.6353, 0.156, 0.5719, 0.156, 0.6353, 0.106, 0.6353, 0.106, 0.5719, 0.09543, 0.5788, 0.09543, 0.6218, 0.08805, 0.6218, 0.08805, 0.5788, 0.2675, 0.535, 0.2321, 0.7036, 0.2181, 0.6853, 0.2444, 0.535, 0.09543, 0.6218, 0.09543, 0.7104, 0.08805, 0.7104, 0.08805, 0.6218, 0.09543, 0.4902, 0.09543, 0.5788, 0.08805, 0.5788, 0.08805, 0.4902, 0.6191, 0.9885, 0.6349, 0.732, 0.9802, 0.732, 0.996, 0.9885, 0.996, 0.9885, 0.9802, 0.732, 0.6349, 0.732, 0.6191, 0.9885, 0.6191, 0.9885, 0.6349, 0.732, 0.9802, 0.732, 0.996, 0.9885, 0.996, 0.9885, 0.9802, 0.732, 0.6349, 0.732, 0.6191, 0.9885, 0.1026, 0.5503, 0.2591, 0.5503, 0.2591, 0.7068, 0.1026, 0.7068, 0.9868, 1.002, 0.7077, 1.002, 0.7077, 0.7232, 0.9868, 0.7232, 0.466, 0.7296, 0.5737, 0.7296, 0.5745, 0.7427, 0.4652, 0.7427, 0.466, 0.7296, 0.5737, 0.7296, 0.5745, 0.7427, 0.4652, 0.7427, 0.466, 0.7296, 0.5737, 0.7296, 0.5745, 0.7427, 0.4652, 0.7427, 0.466, 0.7296, 0.5737, 0.7296, 0.5745, 0.7427, 0.4652, 0.7427, 0.466, 0.7296, 0.5737, 0.7296, 0.5745, 0.7427, 0.4652, 0.7427, 0.466, 0.7296, 0.5737, 0.7296, 0.5745, 0.7427, 0.4652, 0.7427, 0.466, 0.7296, 0.5737, 0.7296, 0.5745, 0.7427, 0.4652, 0.7427, 0.466, 0.7296, 0.5737, 0.7296, 0.5745, 0.7427, 0.4652, 0.7427, 0.466, 0.7296, 0.5737, 0.7296, 0.5745, 0.7427, 0.4652, 0.7427, 0.466, 0.7296, 0.5737, 0.7296, 0.5745, 0.7427, 0.4652, 0.7427, 0.466, 0.7296, 0.5737, 0.7296, 0.5745, 0.7427, 0.4652, 0.7427, 0.466, 0.7296, 0.5737, 0.7296, 0.5745, 0.7427, 0.4652, 0.7427, 0.466, 0.7296, 0.5737, 0.7296, 0.5745, 0.7427, 0.4652, 0.7427, 0.466, 0.7296, 0.5737, 0.7296, 0.5745, 0.7427, 0.4652, 0.7427, 0.466, 0.7296, 0.5737, 0.7296, 0.5745, 0.7427, 0.4652, 0.7427, 0.466, 0.7296, 0.5737, 0.7296, 0.5745, 0.7427, 0.4652, 0.7427, 0.6667, 0.646, 0.9462, 0.646, 0.9462, 0.6513, 0.6667, 0.6513, 0.6667, 0.6566, 0.9462, 0.6566, 0.9462, 0.6618, 0.6667, 0.6618, 0.6667, 0.6671, 0.9462, 0.6671, 0.9462, 0.6724, 0.6667, 0.6724, 0.6667, 0.6776, 0.9462, 0.6776, 0.9462, 0.6829, 0.6667, 0.6829, 0.6667, 0.6618, 0.9462, 0.6618, 0.9462, 0.6671, 0.6667, 0.6671, 0.6667, 0.6724, 0.9462, 0.6724, 0.9462, 0.6776, 0.6667, 0.6776, 0.6667, 0.6408, 0.9462, 0.6408, 0.9462, 0.646, 0.6667, 0.646, 0.6667, 0.6513, 0.9462, 0.6513, 0.9462, 0.6566, 0.6667, 0.6566, 0.6667, 0.646, 0.6667, 0.6513, 0.9462, 0.6513, 0.9462, 0.646, 0.6667, 0.6566, 0.6667, 0.6618, 0.9462, 0.6618, 0.9462, 0.6566, 0.6667, 0.6671, 0.6667, 0.6724, 0.9462, 0.6724, 0.9462, 0.6671, 0.6667, 0.6776, 0.6667, 0.6829, 0.9462, 0.6829, 0.9462, 0.6776, 0.6667, 0.6618, 0.6667, 0.6671, 0.9462, 0.6671, 0.9462, 0.6618, 0.6667, 0.6724, 0.6667, 0.6776, 0.9462, 0.6776, 0.9462, 0.6724, 0.6667, 0.6408, 0.6667, 0.646, 0.9462, 0.646, 0.9462, 0.6408, 0.6667, 0.6513, 0.6667, 0.6566, 0.9462, 0.6566, 0.9462, 0.6513, 0.6667, 0.646, 0.6667, 0.6513, 0.9462, 0.6513, 0.9462, 0.646, 0.6667, 0.6566, 0.6667, 0.6618, 0.9462, 0.6618, 0.9462, 0.6566, 0.6667, 0.6671, 0.6667, 0.6724, 0.9462, 0.6724, 0.9462, 0.6671, 0.6667, 0.6776, 0.6667, 0.6829, 0.9462, 0.6829, 0.9462, 0.6776, 0.6667, 0.6618, 0.6667, 0.6671, 0.9462, 0.6671, 0.9462, 0.6618, 0.6667, 0.6724, 0.6667, 0.6776, 0.9462, 0.6776, 0.9462, 0.6724, 0.6667, 0.6408, 0.6667, 0.646, 0.9462, 0.646, 0.9462, 0.6408, 0.6667, 0.6513, 0.6667, 0.6566, 0.9462, 0.6566, 0.9462, 0.6513, 0.6667, 0.646, 0.9462, 0.646, 0.9462, 0.6513, 0.6667, 0.6513, 0.6667, 0.6566, 0.9462, 0.6566, 0.9462, 0.6618, 0.6667, 0.6618, 0.6667, 0.6671, 0.9462, 0.6671, 0.9462, 0.6724, 0.6667, 0.6724, 0.6667, 0.6776, 0.9462, 0.6776, 0.9462, 0.6829, 0.6667, 0.6829, 0.6667, 0.6618, 0.9462, 0.6618, 0.9462, 0.6671, 0.6667, 0.6671, 0.6667, 0.6724, 0.9462, 0.6724, 0.9462, 0.6776, 0.6667, 0.6776, 0.6667, 0.6408, 0.9462, 0.6408, 0.9462, 0.646, 0.6667, 0.646, 0.6667, 0.6513, 0.9462, 0.6513, 0.9462, 0.6566, 0.6667, 0.6566, 0.07224, 0.004881, 0.07224, 0.7112, 0.3119, 0.7112, 0.3119, 0.004813, 0.3119, 0.005078, 0.3119, 0.7112, 0.07224, 0.7112, 0.07224, 0.005013, 0.07224, 0.005013, 0.07224, 0.7112, 0.3119, 0.7112, 0.3119, 0.004946, 0.3119, 0.004946, 0.3119, 0.7112, 0.07224, 0.7112, 0.07224, 0.004881, 0.3123, 0.7076, 0.03421, 0.7076, 0.03421, 0.5528, 0.3123, 0.5528, 0.04651, 0.1443, 0.3246, 0.1443, 0.3246, 0.1443, 0.04651, 0.1443, 0.03421, 0.7076, 0.3123, 0.7076, 0.3123, 0.5528, 0.03421, 0.5528, 0.3123, 0.7076, 0.03421, 0.7076, 0.03421, 0.5528, 0.3123, 0.5528, 0.03421, 0.7076, 0.3123, 0.7076, 0.3123, 0.5528, 0.03421, 0.5528, 0.6661, 0.1278, 0.6661, 0.3328, 0.452, 0.3328, 0.452, 0.1278, 0.3246, 0.1443, 0.04651, 0.1443, 0.04651, 0.1443, 0.3246, 0.1443, 0.04651, 0.1443, 0.3246, 0.1443, 0.3246, 0.1443, 0.04651, 0.1443, 0.3246, 0.1443, 0.04651, 0.1443, 0.04651, 0.1443, 0.3246, 0.1443, 0.6112, 0.8931, 0.6112, 0.9528, 0.5488, 0.9528, 0.5488, 0.8931, 0.5488, 0.9528, 0.5488, 0.8931, 0.5488, 0.8931, 0.5488, 0.9528, 0.6112, 0.8931, 0.6112, 0.9528, 0.6112, 0.9528, 0.6112, 0.8931, 0.5488, 0.8931, 0.6112, 0.8931, 0.6112, 0.8931, 0.5488, 0.8931, 0.6112, 0.9528, 0.5488, 0.9528, 0.5488, 0.9528, 0.6112, 0.9528, 0.3567, 0.8032, 0.07341, 0.8032, 0.07341, 0.8401, 0.3567, 0.8401, 0.0001557, 0.8032, 0.4299, 0.8032, 0.4299, 0.8401, 0.0001557, 0.8401, 0.3567, 0.8032, 0.07341, 0.8032, 0.07341, 0.8401, 0.3567, 0.8401, 0.0001557, 0.8032, 0.4299, 0.8032, 0.4299, 0.8401, 0.0001557, 0.8401, 0.4083, 0.04305, 0.4083, 0.3467, 0.975, 0.3467, 0.975, 0.04305, 0.7082, 0.7714, 0.9137, 0.7714, 0.8867, 0.9723, 0.7351, 0.9723, 0.9137, 0.7714, 0.7082, 0.7714, 0.7351, 0.9723, 0.8867, 0.9723, 1.003, 0.7714, 0.6191, 0.7714, 0.6694, 0.9723, 0.9525, 0.9723, 0.6191, 0.7714, 1.003, 0.7714, 0.9525, 0.9723, 0.6694, 0.9723, 0.04545, 0.669, 0.3151, 0.669, 0.2965, 0.6911, 0.06405, 0.6911, 0.04545, 0.6528, 0.3151, 0.6528, 0.3151, 0.6615, 0.04545, 0.6615, 0.04545, 0.6528, 0.3151, 0.6528, 0.3151, 0.669, 0.04545, 0.669, 0.3151, 0.7078, 0.04545, 0.7078, 0.04545, 0.6916, 0.3151, 0.6916, 0.3151, 0.6803, 0.04545, 0.6803, 0.04545, 0.6717, 0.3151, 0.6717, 0.2965, 0.6694, 0.06405, 0.6694, 0.06405, 0.6528, 0.2965, 0.6528, 0.3151, 0.6916, 0.04545, 0.6916, 0.06405, 0.6694, 0.2965, 0.6694, 0.3151, 0.6717, 0.04545, 0.6717, 0.0573, 0.6617, 0.3033, 0.6617, 0.04545, 0.6615, 0.3151, 0.6615, 0.3033, 0.6714, 0.0573, 0.6714, 0.6648, 0.6504, 0.6648, 0.5128, 0.9216, 0.5128, 0.9216, 0.6504, 0.3033, 0.6617, 0.0573, 0.6617, 0.0573, 0.6528, 0.3033, 0.6528, 0.0573, 0.6714, 0.3033, 0.6714, 0.3033, 0.6803, 0.0573, 0.6803, 0.06405, 0.6911, 0.2965, 0.6911, 0.2965, 0.7078, 0.06405, 0.7078, 0.257, -4.397e-05, 0.257, 0.4491, 0.7532, 0.4491, 0.7532, -4.397e-05, 0.001614, -4.423e-05, 0.001614, 0.4491, 0.9999, 0.4491, 0.9999, -4.422e-05, 0.7532, -4.397e-05, 0.7532, 0.4491, 0.257, 0.4491, 0.257, -4.397e-05, 0.9999, -4.397e-05, 0.9999, 0.4491, 0.001614, 0.4491, 0.001614, -4.397e-05, 0.2609, 0.802, 0.2609, 0.6014, 0.3136, 0.6014, 0.3136, 0.802, 0.3136, 0.802, 0.3136, 0.6014, 0.2609, 0.6014, 0.2609, 0.802, 0.2609, 0.802, 0.2609, 0.6014, 0.3136, 0.6014, 0.3136, 0.802, 0.3136, 0.802, 0.3136, 0.6014, 0.2609, 0.6014, 0.2609, 0.802, 0.2609, 0.802, 0.2609, 0.6014, 0.3136, 0.6014, 0.3136, 0.802, 0.3136, 0.802, 0.3136, 0.6014, 0.2609, 0.6014, 0.2609, 0.802, 0.2609, 0.802, 0.2609, 0.6014, 0.3136, 0.6014, 0.3136, 0.802, 0.3136, 0.802, 0.3136, 0.6014, 0.2609, 0.6014, 0.2609, 0.802, 0.2609, 0.802, 0.2609, 0.6014, 0.3136, 0.6014, 0.3136, 0.802, 0.3136, 0.802, 0.3136, 0.6014, 0.2609, 0.6014, 0.2609, 0.802, 0.2609, 0.802, 0.2609, 0.6014, 0.3136, 0.6014, 0.3136, 0.802, 0.3136, 0.802, 0.3136, 0.6014, 0.2609, 0.6014, 0.2609, 0.802, 0.2609, 0.802, 0.3136, 0.802, 0.3136, 0.6014, 0.2609, 0.6014, 0.3136, 0.802, 0.2609, 0.802, 0.2609, 0.6014, 0.3136, 0.6014, 0.2609, 0.802, 0.3136, 0.802, 0.3136, 0.6014, 0.2609, 0.6014, 0.3136, 0.802, 0.2609, 0.802, 0.2609, 0.6014, 0.3136, 0.6014, 0.2609, 0.802, 0.3136, 0.802, 0.3136, 0.6014, 0.2609, 0.6014, 0.3136, 0.802, 0.2609, 0.802, 0.2609, 0.6014, 0.3136, 0.6014, 0.2609, 0.802, 0.3136, 0.802, 0.3136, 0.6014, 0.2609, 0.6014, 0.3136, 0.802, 0.2609, 0.802, 0.2609, 0.6014, 0.3136, 0.6014, 0.2609, 0.802, 0.3136, 0.802, 0.3136, 0.6014, 0.2609, 0.6014, 0.3136, 0.802, 0.2609, 0.802, 0.2609, 0.6014, 0.3136, 0.6014, 0.2609, 0.802, 0.3136, 0.802, 0.3136, 0.6014, 0.2609, 0.6014, 0.3136, 0.802, 0.2609, 0.802, 0.2609, 0.6014, 0.3136, 0.6014, 0.2609, 0.802, 0.3136, 0.802, 0.3136, 0.6014, 0.2609, 0.6014, 0.3136, 0.802, 0.2609, 0.802, 0.2609, 0.6014, 0.3136, 0.6014, 0.2609, 0.802, 0.3136, 0.802, 0.3136, 0.6014, 0.2609, 0.6014, 0.3136, 0.802, 0.2609, 0.802, 0.2609, 0.6014, 0.3136, 0.6014, 0.2609, 0.802, 0.3136, 0.802, 0.3136, 0.6014, 0.2609, 0.6014, 0.3136, 0.802, 0.2609, 0.802, 0.2609, 0.6014, 0.3136, 0.6014, 0.2609, 0.802, 0.3136, 0.802, 0.3136, 0.6014, 0.2609, 0.6014, 0.3136, 0.802, 0.2609, 0.802, 0.2609, 0.6014, 0.3136, 0.6014, 0.2609, 0.802, 0.3136, 0.802, 0.3136, 0.6014, 0.2609, 0.6014, 0.3136, 0.802, 0.2609, 0.802, 0.2609, 0.6014, 0.3136, 0.6014, 0.2609, 0.802, 0.3136, 0.802, 0.3136, 0.6014, 0.2609, 0.6014, 0.3136, 0.802, 0.2609, 0.802, 0.2609, 0.6014, 0.3136, 0.6014, 0.2609, 0.802, 0.2609, 0.6014, 0.3136, 0.6014, 0.3136, 0.802, 0.3136, 0.802, 0.3136, 0.6014, 0.2609, 0.6014, 0.2609, 0.802, 0.2609, 0.802, 0.2609, 0.6014, 0.3136, 0.6014, 0.3136, 0.802, 0.3136, 0.802, 0.3136, 0.6014, 0.2609, 0.6014, 0.2609, 0.802, 0.2609, 0.802, 0.2609, 0.6014, 0.3136, 0.6014, 0.3136, 0.802, 0.3136, 0.802, 0.3136, 0.6014, 0.2609, 0.6014, 0.2609, 0.802, 0.2609, 0.802, 0.2609, 0.6014, 0.3136, 0.6014, 0.3136, 0.802, 0.3136, 0.802, 0.3136, 0.6014, 0.2609, 0.6014, 0.2609, 0.802, 0.2609, 0.802, 0.2609, 0.6014, 0.3136, 0.6014, 0.3136, 0.802, 0.3136, 0.802, 0.3136, 0.6014, 0.2609, 0.6014, 0.2609, 0.802, 0.2609, 0.802, 0.2609, 0.6014, 0.3136, 0.6014, 0.3136, 0.802, 0.3136, 0.802, 0.3136, 0.6014, 0.2609, 0.6014, 0.2609, 0.802, 0.09344, 0.5525, 0.09344, 0.7061, 0.3258, 0.7061, 0.3258, 0.5525, 0.002649, 0.5525, 0.002649, 0.7061, 0.4166, 0.7061, 0.4166, 0.5525, 0.3258, 0.5525, 0.3258, 0.7061, 0.09344, 0.7061, 0.09344, 0.5525, 0.4166, 0.5525, 0.4166, 0.7061, 0.002649, 0.7061, 0.002649, 0.5525, 0.3943, 0.7466, 0.0513, 0.7466, 0.0513, 0.5028, 0.3943, 0.5028, 0.09344, 0.5525, 0.09344, 0.7061, 0.3258, 0.7061, 0.3258, 0.5525, 0.002649, 0.5525, 0.002649, 0.7061, 0.4166, 0.7061, 0.4166, 0.5525, 0.3258, 0.5525, 0.3258, 0.7061, 0.09344, 0.7061, 0.09344, 0.5525, 0.4166, 0.5525, 0.4166, 0.7061, 0.002649, 0.7061, 0.002649, 0.5525, 0.3943, 0.7466, 0.0513, 0.7466, 0.0513, 0.5028, 0.3943, 0.5028, 0.09344, 0.5525, 0.09344, 0.7061, 0.3258, 0.7061, 0.3258, 0.5525, 0.002649, 0.5525, 0.002649, 0.7061, 0.4166, 0.7061, 0.4166, 0.5525, 0.3258, 0.5525, 0.3258, 0.7061, 0.09344, 0.7061, 0.09344, 0.5525, 0.4166, 0.5525, 0.4166, 0.7061, 0.002649, 0.7061, 0.002649, 0.5525, 0.3943, 0.7466, 0.0513, 0.7466, 0.0513, 0.5028, 0.3943, 0.5028])
_uv.active_render = True
_uv = me_cube_009.uv_layers.new(name='UVMap.001')
_uv.uv.foreach_set('vector', [0.6483, 0.8629, 0.5747, 0.8629, 0.5747, 0.651, 0.6483, 0.651, 0.07354, 0.6925, 0.0, 0.6925, 4.303e-09, 0.3463, 0.07354, 0.3463, 0.0, 0.6925, 0.07355, 0.6925, 0.07355, 0.9044, 1.721e-08, 0.9044, 0.5747, 0.3048, 0.6483, 0.3048, 0.6483, 0.651, 0.5747, 0.651, 0.2121, 0.0, 0.2121, 0.3463, 6.884e-08, 0.3463, 0.0, 0.0, 0.619, 0.2996, 0.6217, 0.2996, 0.6217, 0.3031, 0.619, 0.3031, 0.5969, 0.2996, 0.5997, 0.2996, 0.5997, 0.3031, 0.5969, 0.3031, 0.4049, 0.7177, 0.4021, 0.7177, 0.4021, 0.6944, 0.4049, 0.6944, 0.4155, 0.7185, 0.4155, 0.7418, 0.4121, 0.7418, 0.4121, 0.7185, 0.7984, 0.7748, 0.7984, 0.7982, 0.7949, 0.7982, 0.7949, 0.7748, 0.6535, 0.2996, 0.6401, 0.2996, 0.6418, 0.297, 0.6518, 0.297, 0.5503, 0.9161, 0.5339, 0.9161, 0.5371, 0.895, 0.5471, 0.895, 0.04212, 0.9281, 0.04212, 0.9044, 0.0448, 0.9044, 0.0448, 0.9281, 0.6401, 0.2996, 0.6357, 0.276, 0.6386, 0.276, 0.6418, 0.297, 0.02338, 0.9044, 0.02338, 0.9281, 0.0207, 0.9281, 0.0207, 0.9044, 0.7832, 0.2838, 0.7832, 0.2973, 0.7806, 0.2973, 0.7806, 0.2838, 0.4117, 0.4953, 0.4117, 0.4854, 0.4132, 0.4854, 0.4132, 0.4953, 0.6579, 0.276, 0.6535, 0.2996, 0.6518, 0.297, 0.655, 0.276, 0.4065, 0.4675, 0.4065, 0.4886, 0.405, 0.4886, 0.405, 0.4675, 0.4148, 0.4938, 0.4148, 0.4728, 0.4164, 0.4728, 0.4164, 0.4938, 0.6162, 0.2996, 0.619, 0.2996, 0.619, 0.3031, 0.6162, 0.3031, 0.5997, 0.2996, 0.6024, 0.2996, 0.6024, 0.3031, 0.5997, 0.3031, 0.3977, 0.7675, 0.3949, 0.7675, 0.3949, 0.7441, 0.3977, 0.7441, 0.7984, 0.8918, 0.7984, 0.9152, 0.7949, 0.9152, 0.7949, 0.8918, 0.7175, 0.9008, 0.7175, 0.9242, 0.714, 0.9242, 0.714, 0.9008, 0.6756, 0.2996, 0.6622, 0.2996, 0.6639, 0.297, 0.6739, 0.297, 0.6647, 0.9219, 0.6483, 0.9219, 0.6515, 0.9008, 0.6615, 0.9008, 0.03677, 0.9281, 0.03677, 0.9044, 0.03945, 0.9044, 0.03945, 0.9281, 0.6622, 0.2996, 0.6579, 0.276, 0.6607, 0.276, 0.6639, 0.297, 0.02606, 0.9044, 0.02606, 0.9281, 0.02338, 0.9281, 0.02338, 0.9044, 0.7913, 0.2838, 0.7913, 0.2973, 0.7886, 0.2973, 0.7886, 0.2838, 0.6622, 0.2738, 0.6622, 0.2638, 0.6637, 0.2638, 0.6637, 0.2738, 0.68, 0.276, 0.6756, 0.2996, 0.6739, 0.297, 0.6771, 0.276, 0.4164, 0.3888, 0.4164, 0.4098, 0.4148, 0.4098, 0.4148, 0.3888, 0.5731, 0.6209, 0.5731, 0.5999, 0.5746, 0.5999, 0.5746, 0.6209, 0.6052, 0.2996, 0.6079, 0.2996, 0.6079, 0.3031, 0.6052, 0.3031, 0.6024, 0.2996, 0.6052, 0.2996, 0.6052, 0.3031, 0.6024, 0.3031, 0.4049, 0.7411, 0.4021, 0.7411, 0.4021, 0.7177, 0.4049, 0.7177, 0.7984, 0.7982, 0.7984, 0.8216, 0.7949, 0.8216, 0.7949, 0.7982, 0.7803, 0.2737, 0.7803, 0.2971, 0.7768, 0.2971, 0.7768, 0.2737, 0.7213, 0.2974, 0.7078, 0.2974, 0.7096, 0.2948, 0.7195, 0.2948, 0.5339, 0.9161, 0.5175, 0.9161, 0.5207, 0.895, 0.5307, 0.895, 0.03409, 0.9281, 0.03409, 0.9044, 0.03677, 0.9044, 0.03677, 0.9281, 0.7078, 0.2974, 0.7035, 0.2737, 0.7063, 0.2737, 0.7096, 0.2948, 0.416, 0.8636, 0.416, 0.8873, 0.4134, 0.8873, 0.4134, 0.8636, 0.7023, 0.2865, 0.7023, 0.3, 0.6996, 0.3, 0.6996, 0.2865, 0.4132, 0.4953, 0.4132, 0.4854, 0.4148, 0.4854, 0.4148, 0.4953, 0.7256, 0.2737, 0.7213, 0.2974, 0.7195, 0.2948, 0.7228, 0.2737, 0.4164, 0.4098, 0.4164, 0.4308, 0.4148, 0.4308, 0.4148, 0.4098, 0.3703, 0.6591, 0.3703, 0.6381, 0.3718, 0.6381, 0.3718, 0.6591, 0.4074, 0.4854, 0.4101, 0.4854, 0.4101, 0.4889, 0.4074, 0.4889, 0.6134, 0.2996, 0.6162, 0.2996, 0.6162, 0.3031, 0.6134, 0.3031, 0.4161, 0.8163, 0.4134, 0.8163, 0.4134, 0.7929, 0.4161, 0.7929, 0.7949, 0.7515, 0.7949, 0.7281, 0.7984, 0.7281, 0.7984, 0.7515, 0.7949, 0.7047, 0.7949, 0.6813, 0.7984, 0.6813, 0.7984, 0.7047, 0.8715, 0.2945, 0.8581, 0.2945, 0.8598, 0.292, 0.8698, 0.292, 0.6976, 0.9219, 0.6811, 0.9219, 0.6844, 0.9008, 0.6943, 0.9008, 0.4134, 0.84, 0.4134, 0.8163, 0.416, 0.8163, 0.416, 0.84, 0.8581, 0.2945, 0.8537, 0.2709, 0.8565, 0.2709, 0.8598, 0.292, 0.03141, 0.9044, 0.03141, 0.9281, 0.02873, 0.9281, 0.02873, 0.9044, 0.3676, 0.6095, 0.3676, 0.5961, 0.3703, 0.5961, 0.3703, 0.6095, 0.4117, 0.4854, 0.4117, 0.4953, 0.4101, 0.4953, 0.4101, 0.4854, 0.8758, 0.2709, 0.8715, 0.2945, 0.8698, 0.292, 0.873, 0.2709, 0.5746, 0.6209, 0.5746, 0.6419, 0.5731, 0.6419, 0.5731, 0.6209, 0.4148, 0.4728, 0.4148, 0.4518, 0.4164, 0.4518, 0.4164, 0.4728, 0.5942, 0.2996, 0.5969, 0.2996, 0.5969, 0.3031, 0.5942, 0.3031, 0.6107, 0.2996, 0.6134, 0.2996, 0.6134, 0.3031, 0.6107, 0.3031, 0.4161, 0.7695, 0.4134, 0.7695, 0.4134, 0.7461, 0.4161, 0.7461, 0.01721, 0.9278, 0.01721, 0.9044, 0.0207, 0.9044, 0.0207, 0.9278, 0.9145, 0.2943, 0.9145, 0.2709, 0.918, 0.2709, 0.918, 0.2943, 0.7655, 0.2974, 0.7521, 0.2974, 0.7538, 0.2948, 0.7638, 0.2948, 0.714, 0.9219, 0.6976, 0.9219, 0.7008, 0.9008, 0.7108, 0.9008, 0.02606, 0.9281, 0.02606, 0.9044, 0.02873, 0.9044, 0.02873, 0.9281, 0.7521, 0.2974, 0.7477, 0.2737, 0.7506, 0.2737, 0.7538, 0.2948, 0.03409, 0.9044, 0.03409, 0.9281, 0.03141, 0.9281, 0.03141, 0.9044, 0.7859, 0.2973, 0.7859, 0.2838, 0.7886, 0.2838, 0.7886, 0.2973, 0.6622, 0.2638, 0.6622, 0.2738, 0.6606, 0.2738, 0.6606, 0.2638, 0.7699, 0.2737, 0.7655, 0.2974, 0.7638, 0.2948, 0.767, 0.2737, 0.3718, 0.6171, 0.3718, 0.6381, 0.3703, 0.6381, 0.3703, 0.6171, 0.4148, 0.4518, 0.4148, 0.4308, 0.4164, 0.4308, 0.4164, 0.4518, 0.5914, 0.2996, 0.5942, 0.2996, 0.5942, 0.3031, 0.5914, 0.3031, 0.6079, 0.2996, 0.6107, 0.2996, 0.6107, 0.3031, 0.6079, 0.3031, 0.4161, 0.7929, 0.4134, 0.7929, 0.4134, 0.7695, 0.4161, 0.7695, 0.7949, 0.7748, 0.7949, 0.7515, 0.7984, 0.7515, 0.7984, 0.7748, 0.7949, 0.7281, 0.7949, 0.7047, 0.7984, 0.7047, 0.7984, 0.7281, 0.7434, 0.2974, 0.73, 0.2974, 0.7317, 0.2948, 0.7417, 0.2948, 0.6811, 0.9219, 0.6647, 0.9219, 0.6679, 0.9008, 0.6779, 0.9008, 0.4134, 0.8636, 0.4134, 0.84, 0.416, 0.84, 0.416, 0.8636, 0.73, 0.2974, 0.7256, 0.2737, 0.7285, 0.2737, 0.7317, 0.2948, 0.04212, 0.9044, 0.04212, 0.9281, 0.03945, 0.9281, 0.03945, 0.9044, 0.7832, 0.2973, 0.7832, 0.2838, 0.7859, 0.2838, 0.7859, 0.2973, 0.6575, 0.2638, 0.6575, 0.2738, 0.6559, 0.2738, 0.6559, 0.2638, 0.7477, 0.2737, 0.7434, 0.2974, 0.7417, 0.2948, 0.7449, 0.2737, 0.3718, 0.5961, 0.3718, 0.6171, 0.3703, 0.6171, 0.3703, 0.5961, 0.405, 0.4675, 0.405, 0.4465, 0.4065, 0.4465, 0.4065, 0.4675, 0.6245, 0.303, 0.6217, 0.303, 0.6217, 0.2996, 0.6245, 0.2996, 0.6327, 0.303, 0.63, 0.303, 0.63, 0.2996, 0.6327, 0.2996, 0.4021, 0.6475, 0.4049, 0.6475, 0.4049, 0.671, 0.4021, 0.671, 0.7984, 0.8216, 0.7984, 0.845, 0.7949, 0.845, 0.7949, 0.8216, 0.7168, 0.8602, 0.7168, 0.8368, 0.7203, 0.8368, 0.7203, 0.8602, 0.5958, 0.276, 0.6092, 0.276, 0.6075, 0.2785, 0.5975, 0.2785, 0.9088, 0.292, 0.8923, 0.292, 0.8955, 0.2709, 0.9055, 0.2709, 0.04748, 0.9044, 0.04748, 0.9281, 0.0448, 0.9281, 0.0448, 0.9044, 0.6092, 0.276, 0.6136, 0.2996, 0.6107, 0.2996, 0.6075, 0.2785, 0.05282, 0.9044, 0.05282, 0.9281, 0.05015, 0.9281, 0.05015, 0.9044, 0.7913, 0.2973, 0.7913, 0.2838, 0.7939, 0.2838, 0.7939, 0.2973, 0.6591, 0.2738, 0.6591, 0.2638, 0.6606, 0.2638, 0.6606, 0.2738, 0.5914, 0.2996, 0.5958, 0.276, 0.5975, 0.2785, 0.5943, 0.2996, 0.3718, 0.6591, 0.3718, 0.6801, 0.3703, 0.6801, 0.3703, 0.6591, 0.5731, 0.6839, 0.5731, 0.6629, 0.5746, 0.6629, 0.5746, 0.6839, 0.6272, 0.303, 0.6245, 0.303, 0.6245, 0.2996, 0.6272, 0.2996, 0.63, 0.303, 0.6272, 0.303, 0.6272, 0.2996, 0.63, 0.2996, 0.4021, 0.671, 0.4049, 0.671, 0.4049, 0.6944, 0.4021, 0.6944, 0.7984, 0.845, 0.7984, 0.8684, 0.7949, 0.8684, 0.7949, 0.845, 0.7949, 0.8918, 0.7949, 0.8684, 0.7984, 0.8684, 0.7984, 0.8918, 0.6179, 0.276, 0.6314, 0.276, 0.6296, 0.2785, 0.6197, 0.2785, 0.8923, 0.292, 0.8758, 0.292, 0.8791, 0.2709, 0.8891, 0.2709, 0.05015, 0.9044, 0.05015, 0.9281, 0.04748, 0.9281, 0.04748, 0.9044, 0.6314, 0.276, 0.6357, 0.2996, 0.6329, 0.2996, 0.6296, 0.2785, 0.0555, 0.9044, 0.0555, 0.9281, 0.05282, 0.9281, 0.05282, 0.9044, 0.7939, 0.2973, 0.7939, 0.2838, 0.7966, 0.2838, 0.7966, 0.2973, 0.6575, 0.2738, 0.6575, 0.2638, 0.6591, 0.2638, 0.6591, 0.2738, 0.6136, 0.2996, 0.6179, 0.276, 0.6197, 0.2785, 0.6164, 0.2996, 0.5731, 0.6629, 0.5731, 0.6419, 0.5746, 0.6419, 0.5746, 0.6629, 0.3703, 0.7011, 0.3703, 0.6801, 0.3718, 0.6801, 0.3718, 0.7011, 0.3726, 0.3888, 0.3991, 0.3888, 0.3957, 0.3951, 0.376, 0.3951, 0.4049, 0.6475, 0.3725, 0.6475, 0.3789, 0.5961, 0.3985, 0.5961, 0.4097, 0.5552, 0.4097, 0.4974, 0.4157, 0.4974, 0.4157, 0.5552, 0.3991, 0.3888, 0.4076, 0.4465, 0.402, 0.4465, 0.3957, 0.3951, 0.08004, 0.6806, 0.08004, 0.7384, 0.07396, 0.7384, 0.07396, 0.6806, 0.68, 0.3024, 0.68, 0.276, 0.6861, 0.276, 0.6861, 0.3024, 0.364, 0.6157, 0.364, 0.5961, 0.3676, 0.5961, 0.3676, 0.6157, 0.364, 0.4465, 0.3726, 0.3888, 0.376, 0.3951, 0.3696, 0.4465, 0.7949, 0.6813, 0.7949, 0.6299, 0.7985, 0.6299, 0.7985, 0.6813, 0.7985, 0.5785, 0.7985, 0.6299, 0.7949, 0.6299, 0.7949, 0.5785, 0.3721, 0.4465, 0.3969, 0.4465, 0.3937, 0.4532, 0.3753, 0.4532, 0.6864, 0.2638, 0.6559, 0.2638, 0.6619, 0.2094, 0.6804, 0.2094, 0.5745, 0.7879, 0.5745, 0.8491, 0.5676, 0.8491, 0.5676, 0.7879, 0.3969, 0.4465, 0.405, 0.5077, 0.3997, 0.5077, 0.3937, 0.4532, 0.4049, 0.8074, 0.4049, 0.8686, 0.398, 0.8686, 0.398, 0.8074, 0.7699, 0.2986, 0.7699, 0.2737, 0.7768, 0.2737, 0.7768, 0.2986, 0.409, 0.4892, 0.409, 0.5077, 0.405, 0.5077, 0.405, 0.4892, 0.364, 0.5077, 0.3721, 0.4465, 0.3753, 0.4532, 0.3693, 0.5077, 0.4121, 0.6641, 0.4121, 0.6096, 0.4161, 0.6096, 0.4161, 0.6641, 0.4121, 0.6096, 0.4121, 0.5552, 0.4161, 0.5552, 0.4161, 0.6096, 0.08004, 0.9114, 0.08004, 0.869, 0.08667, 0.8745, 0.08667, 0.9059, 0.364, 0.3343, 0.4159, 0.3343, 0.4057, 0.3888, 0.3742, 0.3888, 0.4049, 0.7461, 0.4049, 0.8074, 0.398, 0.8074, 0.398, 0.7461, 0.08004, 0.869, 0.1412, 0.8553, 0.1412, 0.8643, 0.08667, 0.8745, 0.5745, 0.7267, 0.5745, 0.7879, 0.5676, 0.7879, 0.5676, 0.7267, 0.7165, 0.8301, 0.7165, 0.8724, 0.7096, 0.8724, 0.7096, 0.8301, 0.372, 0.8799, 0.372, 0.9114, 0.368, 0.9114, 0.368, 0.8799, 0.1412, 0.9251, 0.08004, 0.9114, 0.08667, 0.9059, 0.1412, 0.9161, 0.078, 0.8029, 0.078, 0.8573, 0.07396, 0.8573, 0.07396, 0.8029, 0.4161, 0.6641, 0.4161, 0.7185, 0.4121, 0.7185, 0.4121, 0.6641, 0.573, 0.7267, 0.5506, 0.7154, 0.5506, 0.6746, 0.573, 0.6633, 0.5731, 0.6633, 0.5506, 0.6521, 0.5506, 0.6112, 0.5731, 0.5999, 0.3949, 0.7743, 0.3725, 0.7631, 0.3725, 0.7223, 0.3949, 0.711, 0.3949, 0.711, 0.3725, 0.6997, 0.3725, 0.6588, 0.3949, 0.6475, 0.5747, 0.9264, 0.5747, 0.8629, 0.6381, 0.8629, 0.6381, 0.9264, 0.4049, 0.5552, 0.4049, 0.5961, 0.364, 0.5961, 0.364, 0.5552, 0.6559, 0.276, 0.6452, 0.2649, 0.6452, 0.22, 0.6559, 0.2094, 0.5914, 0.2094, 0.6027, 0.22, 0.6027, 0.2649, 0.5914, 0.276, 0.5914, 0.276, 0.6027, 0.2649, 0.6452, 0.2649, 0.6559, 0.276, 0.6559, 0.2094, 0.6452, 0.22, 0.6027, 0.22, 0.5914, 0.2094, 0.8537, 0.2709, 0.8537, 0.2043, 0.8645, 0.2149, 0.8645, 0.2598, 0.9182, 0.2043, 0.9182, 0.2709, 0.9069, 0.2598, 0.9069, 0.2149, 0.9182, 0.2709, 0.8537, 0.2709, 0.8645, 0.2598, 0.9069, 0.2598, 0.8537, 0.2043, 0.9182, 0.2043, 0.9069, 0.2149, 0.8645, 0.2149, 0.1412, 0.8978, 0.1412, 0.8553, 0.1459, 0.8553, 0.1459, 0.8978, 0.3022, 0.8965, 0.3022, 0.854, 0.3069, 0.854, 0.3069, 0.8965, 0.7215, 0.7057, 0.7215, 0.7723, 0.7168, 0.7723, 0.7168, 0.7057, 0.7215, 0.6391, 0.7215, 0.7057, 0.7168, 0.7057, 0.7168, 0.6391, 0.5722, 0.8491, 0.5722, 0.894, 0.5676, 0.894, 0.5676, 0.8491, 0.3069, 0.8091, 0.3069, 0.854, 0.3022, 0.854, 0.3022, 0.8091, 0.07396, 0.8029, 0.07396, 0.7384, 0.07861, 0.7384, 0.07861, 0.8029, 0.7168, 0.8368, 0.7168, 0.7723, 0.7215, 0.7723, 0.7215, 0.8368, 0.01434, 0.9044, 0.01434, 0.9281, 0.01147, 0.9281, 0.01147, 0.9044, 0.4008, 0.8686, 0.4008, 0.8923, 0.398, 0.8923, 0.398, 0.8686, 0.002869, 0.9044, 0.002869, 0.9281, 4.303e-09, 0.9281, 0.0, 0.9044, 0.2087, 0.8934, 0.2087, 0.9171, 0.2059, 0.9171, 0.2059, 0.8934, 0.005737, 0.9044, 0.005737, 0.9281, 0.002869, 0.9281, 0.002869, 0.9044, 0.2116, 0.8934, 0.2116, 0.9171, 0.2087, 0.9171, 0.2087, 0.8934, 0.01721, 0.9044, 0.01721, 0.9281, 0.01434, 0.9281, 0.01434, 0.9044, 0.4037, 0.8686, 0.4037, 0.8923, 0.4008, 0.8923, 0.4008, 0.8686, 0.008606, 0.9044, 0.01147, 0.9044, 0.01147, 0.9281, 0.008606, 0.9281, 0.07683, 0.8573, 0.07971, 0.8573, 0.07971, 0.881, 0.07683, 0.881, 0.1441, 0.8978, 0.1469, 0.8978, 0.1469, 0.9215, 0.1441, 0.9215, 0.9116, 0.2709, 0.9145, 0.2709, 0.9145, 0.2946, 0.9116, 0.2946, 0.1412, 0.8978, 0.1441, 0.8978, 0.1441, 0.9215, 0.1412, 0.9215, 0.9088, 0.2709, 0.9116, 0.2709, 0.9116, 0.2946, 0.9088, 0.2946, 0.005737, 0.9044, 0.008606, 0.9044, 0.008606, 0.9281, 0.005737, 0.9281, 0.07396, 0.8573, 0.07683, 0.8573, 0.07683, 0.881, 0.07396, 0.881, 0.4078, 0.9005, 0.4106, 0.9005, 0.4106, 0.9242, 0.4078, 0.9242, 0.4008, 0.8923, 0.4037, 0.8923, 0.4037, 0.916, 0.4008, 0.916, 0.4135, 0.9005, 0.4164, 0.9005, 0.4164, 0.9242, 0.4135, 0.9242, 0.2087, 0.8697, 0.2116, 0.8697, 0.2116, 0.8934, 0.2087, 0.8934, 0.4106, 0.9005, 0.4135, 0.9005, 0.4135, 0.9242, 0.4106, 0.9242, 0.2059, 0.8697, 0.2087, 0.8697, 0.2087, 0.8934, 0.2059, 0.8934, 0.4049, 0.9005, 0.4078, 0.9005, 0.4078, 0.9242, 0.4049, 0.9242, 0.398, 0.8923, 0.4008, 0.8923, 0.4008, 0.916, 0.398, 0.916, 0.5705, 0.894, 0.5705, 0.9177, 0.5676, 0.9177, 0.5676, 0.894, 0.07683, 0.881, 0.07683, 0.9047, 0.07396, 0.9047, 0.07396, 0.881, 0.3051, 0.8965, 0.3051, 0.9201, 0.3022, 0.9202, 0.3022, 0.8965, 0.7125, 0.8724, 0.7125, 0.8961, 0.7096, 0.8961, 0.7096, 0.8724, 0.308, 0.8965, 0.308, 0.9202, 0.3051, 0.9201, 0.3051, 0.8965, 0.7154, 0.8724, 0.7154, 0.8961, 0.7125, 0.8961, 0.7125, 0.8724, 0.5733, 0.894, 0.5733, 0.9177, 0.5705, 0.9177, 0.5705, 0.894, 0.07971, 0.881, 0.07971, 0.9047, 0.07683, 0.9047, 0.07683, 0.881, 0.2111, 0.608, 0.2111, 0.8697, 0.1471, 0.8697, 0.1471, 0.608, 0.7096, 0.6391, 0.7096, 0.9008, 0.6483, 0.9008, 0.6483, 0.6391, 0.2111, 0.3463, 0.2111, 0.608, 0.1471, 0.608, 0.1471, 0.3463, 0.3087, 0.8799, 0.3087, 0.6182, 0.3701, 0.6182, 0.3701, 0.8799, 0.3973, 0.8694, 0.3973, 0.915, 0.3725, 0.915, 0.3725, 0.8694, 0.0, 0.0, 0.0, 0.0, 0.0, 0.0, 0.0, 0.0, 0.3725, 0.8694, 0.3725, 0.8219, 0.3973, 0.8219, 0.3973, 0.8694, 0.3725, 0.8219, 0.3725, 0.7743, 0.3973, 0.7743, 0.3973, 0.8219, 0.1719, 0.8697, 0.1719, 0.9153, 0.1471, 0.9153, 0.1471, 0.8697, 0.4097, 0.5552, 0.364, 0.5552, 0.364, 0.5077, 0.4097, 0.5077, 0.0, 0.0, 0.0, 0.0, 0.0, 0.0, 0.0, 0.0, 0.0, 0.0, 0.0, 0.0, 0.0, 0.0, 0.0, 0.0, 0.0, 0.0, 0.0, 0.0, 0.0, 0.0, 0.0, 0.0, 0.6996, 0.3003, 0.6864, 0.3003, 0.6864, 0.2865, 0.6996, 0.2865, 0.3703, 0.7419, 0.3703, 0.7287, 0.3722, 0.7287, 0.3722, 0.7419, 0.3703, 0.7552, 0.3703, 0.7419, 0.3722, 0.7419, 0.3722, 0.7552, 0.3722, 0.7149, 0.3722, 0.7287, 0.3703, 0.7287, 0.3703, 0.7149, 0.3722, 0.7011, 0.3722, 0.7149, 0.3703, 0.7149, 0.3703, 0.7011, 0.9391, 0.6838, 0.9391, 0.8356, 0.921, 0.8356, 0.921, 0.6838, 0.7949, 0.5785, 0.7949, 0.8624, 0.7769, 0.8624, 0.7769, 0.5785, 0.2121, 0.961, 0.2121, 0.8091, 0.2301, 0.8091, 0.2301, 0.961, 0.7806, 0.2838, 0.7806, 0.0, 0.7986, 0.0, 0.7986, 0.2838, 0.364, 0.6182, 0.2121, 0.6182, 0.2121, 0.3343, 0.364, 0.3343, 0.2301, 0.961, 0.2301, 0.8091, 0.2783, 0.8291, 0.2783, 0.941, 0.921, 0.6838, 0.921, 0.8356, 0.8729, 0.8157, 0.8729, 0.7037, 0.7986, 0.2838, 0.7986, 0.0, 0.8467, 0.03724, 0.8467, 0.2466, 0.7769, 0.5785, 0.7769, 0.8624, 0.7288, 0.8251, 0.7288, 0.6158, 0.5914, 0.0, 0.7035, 0.0, 0.6958, 0.009202, 0.5991, 0.009202, 0.7288, 0.6158, 0.7288, 0.8251, 0.7218, 0.8251, 0.7218, 0.6158, 0.2783, 0.941, 0.2783, 0.8291, 0.2853, 0.8291, 0.2853, 0.941, 0.8729, 0.7037, 0.8729, 0.8157, 0.8659, 0.8157, 0.8659, 0.7037, 0.8467, 0.2466, 0.8467, 0.03724, 0.8537, 0.03724, 0.8537, 0.2466, 0.4076, 0.4854, 0.4076, 0.3888, 0.4148, 0.3888, 0.4148, 0.4854, 0.7035, 0.2094, 0.5914, 0.2094, 0.5991, 0.2002, 0.6958, 0.2002, 0.7035, 0.0, 0.7035, 0.2094, 0.6958, 0.2002, 0.6958, 0.009202, 0.5914, 0.2094, 0.5914, 0.0, 0.5991, 0.009202, 0.5991, 0.2002, 0.3087, 0.8091, 0.2121, 0.8091, 0.2121, 0.6182, 0.3087, 0.6182, 0.4121, 0.5552, 0.4121, 0.7461, 0.4049, 0.7461, 0.4049, 0.5552, 0.7096, 0.8301, 0.7096, 0.6391, 0.7168, 0.6391, 0.7168, 0.8301, 0.3949, 0.7441, 0.3949, 0.6475, 0.4021, 0.6475, 0.4021, 0.7441, 0.943, 0.9733, 0.8659, 0.9733, 0.8659, 0.8356, 0.943, 0.8356, 0.7989, 0.5785, 0.7218, 0.5785, 0.7218, 0.3048, 0.7989, 0.3048, 0.7178, 0.8624, 0.7949, 0.8624, 0.7949, 1.0, 0.7178, 1.0, 0.7035, 1.72e-08, 0.7806, 0.0, 0.7806, 0.2737, 0.7035, 0.2737, 0.3172, 0.9571, 0.3172, 0.8799, 0.3256, 0.8799, 0.3256, 0.9571, 0.1804, 0.9469, 0.1804, 0.8697, 0.1889, 0.8697, 0.1889, 0.9469, 0.509, 0.9722, 0.509, 0.895, 0.5175, 0.895, 0.5175, 0.9722, 0.5591, 0.8811, 0.5591, 0.8039, 0.5676, 0.8039, 0.5676, 0.8811, 0.351, 0.9571, 0.351, 0.8799, 0.3595, 0.8799, 0.3595, 0.9571, 0.9395, 0.382, 0.9395, 0.3048, 0.9479, 0.3048, 0.9479, 0.382, 0.368, 0.8799, 0.368, 0.9571, 0.3595, 0.9571, 0.3595, 0.8799, 0.4049, 0.8233, 0.4049, 0.7461, 0.4134, 0.7461, 0.4134, 0.8233, 0.3341, 0.9571, 0.3341, 0.8799, 0.3426, 0.8799, 0.3426, 0.9571, 0.1719, 0.9469, 0.1719, 0.8697, 0.1804, 0.8697, 0.1804, 0.9469, 0.5676, 0.8811, 0.5676, 0.9583, 0.5591, 0.9583, 0.5591, 0.8811, 0.5506, 0.8811, 0.5506, 0.8039, 0.5591, 0.8039, 0.5591, 0.8811, 0.9606, 0.2815, 0.9522, 0.2815, 0.9522, 0.2043, 0.9606, 0.2043, 0.2059, 0.9469, 0.1974, 0.9469, 0.1974, 0.8697, 0.2059, 0.8697, 0.4921, 0.895, 0.5005, 0.895, 0.5005, 0.9722, 0.4921, 0.9722, 0.6948, 0.2865, 0.6864, 0.2865, 0.6864, 0.2094, 0.6948, 0.2094, 0.9599, 0.8356, 0.9684, 0.8356, 0.9684, 0.9128, 0.9599, 0.9128, 0.9561, 0.761, 0.9476, 0.761, 0.9476, 0.6838, 0.9561, 0.6838, 0.5005, 0.895, 0.509, 0.895, 0.509, 0.9722, 0.5005, 0.9722, 0.3022, 0.8863, 0.2937, 0.8863, 0.2937, 0.8091, 0.3022, 0.8091, 0.3256, 0.8799, 0.3341, 0.8799, 0.3341, 0.9571, 0.3256, 0.9571, 0.9437, 0.2815, 0.9352, 0.2815, 0.9352, 0.2043, 0.9437, 0.2043, 0.351, 0.9571, 0.3426, 0.9571, 0.3426, 0.8799, 0.351, 0.8799, 0.5591, 0.8039, 0.5506, 0.8039, 0.5506, 0.7267, 0.5591, 0.7267, 0.9564, 0.382, 0.9479, 0.382, 0.9479, 0.3048, 0.9564, 0.3048, 0.4134, 0.9005, 0.4049, 0.9005, 0.4049, 0.8233, 0.4134, 0.8233, 0.3172, 0.9571, 0.3087, 0.9571, 0.3087, 0.8799, 0.3172, 0.8799, 0.9479, 0.4592, 0.9395, 0.4592, 0.9395, 0.382, 0.9479, 0.382, 0.9564, 0.4592, 0.9479, 0.4592, 0.9479, 0.382, 0.9564, 0.382, 0.2937, 0.8863, 0.2853, 0.8863, 0.2853, 0.8091, 0.2937, 0.8091, 0.5506, 0.8811, 0.5591, 0.8811, 0.5591, 0.9583, 0.5506, 0.9583, 0.1974, 0.9469, 0.1889, 0.9469, 0.1889, 0.8697, 0.1974, 0.8697, 0.3022, 0.9635, 0.2937, 0.9635, 0.2937, 0.8863, 0.3022, 0.8863, 0.9267, 0.2815, 0.9182, 0.2815, 0.9182, 0.2043, 0.9267, 0.2043, 0.2853, 0.8863, 0.2937, 0.8863, 0.2937, 0.9635, 0.2853, 0.9635, 0.9515, 0.9128, 0.943, 0.9128, 0.943, 0.8356, 0.9515, 0.8356, 0.9649, 0.382, 0.9649, 0.4592, 0.9564, 0.4592, 0.9564, 0.382, 0.5591, 0.8039, 0.5591, 0.7267, 0.5676, 0.7267, 0.5676, 0.8039, 0.9691, 0.2043, 0.9691, 0.2815, 0.9606, 0.2815, 0.9606, 0.2043, 0.9391, 0.761, 0.9391, 0.6838, 0.9476, 0.6838, 0.9476, 0.761, 0.9649, 0.3048, 0.9649, 0.382, 0.9564, 0.382, 0.9564, 0.3048, 0.9267, 0.2815, 0.9267, 0.2043, 0.9352, 0.2043, 0.9352, 0.2815, 0.4921, 0.895, 0.4921, 0.9722, 0.4836, 0.9722, 0.4836, 0.895, 0.9437, 0.2815, 0.9437, 0.2043, 0.9522, 0.2043, 0.9522, 0.2815, 0.9645, 0.6838, 0.9645, 0.761, 0.9561, 0.761, 0.9561, 0.6838, 0.6948, 0.2865, 0.6948, 0.2094, 0.7033, 0.2094, 0.7033, 0.2865, 0.9515, 0.9128, 0.9515, 0.8356, 0.9599, 0.8356, 0.9599, 0.9128, 0.6381, 0.9401, 0.6381, 0.8629, 0.6466, 0.8629, 0.6466, 0.9401, 1.0, 0.6671, 0.933, 0.6671, 0.933, 0.5091, 1.0, 0.5091, 0.8659, 0.9047, 0.7989, 0.9047, 0.7989, 0.6096, 0.8659, 0.6096, 0.9943, 0.158, 0.9273, 0.158, 0.9273, 0.0, 0.9943, 0.0, 0.4836, 0.5999, 0.5506, 0.5999, 0.5506, 0.895, 0.4836, 0.895, 0.5747, 0.3048, 0.5747, 0.5999, 0.4165, 0.5999, 0.4165, 0.3048, 0.933, 0.6838, 0.8659, 0.6838, 0.8659, 0.5091, 0.933, 0.5091, 0.4836, 0.9047, 0.4165, 0.9047, 0.4165, 0.5999, 0.4836, 0.5999, 0.1471, 0.8553, 0.08004, 0.8553, 0.08004, 0.6806, 0.1471, 0.6806, 0.7989, 0.3048, 0.8659, 0.3048, 0.8659, 0.6096, 0.7989, 0.6096, 0.5914, 0.0, 0.5914, 0.3048, 0.4165, 0.3048, 0.4165, 0.0, 0.9395, 0.5091, 0.8659, 0.5091, 0.8659, 0.3048, 0.9395, 0.3048, 0.6483, 0.3048, 0.7218, 0.3048, 0.7218, 0.6391, 0.6483, 0.6391, 0.9273, 0.2043, 0.8537, 0.2043, 0.8537, 0.0, 0.9273, 8.598e-09, 0.07354, 0.3463, 0.1471, 0.3463, 0.1471, 0.6806, 0.07354, 0.6806, 0.4165, 0.0, 0.4165, 0.3343, 0.2121, 0.3343, 0.2121, 0.0])
me_cube_009.use_remesh_preserve_volume = False
me_cube_009.use_remesh_preserve_attributes = False
me_cube_009.use_mirror_vertex_groups = False
me_cube_009.update()

# ---- objects
ob_cube_006 = bpy.data.objects.new('Cube.006', me_cube_009)
ob_prop_garrisoned = bpy.data.objects.new('prop-garrisoned', None)
ob_prop_projectile = bpy.data.objects.new('prop-projectile', None)

# ---- transforms, parenting, visibility, modifiers, constraints
ob_cube_006.location = (0.0, 0.0, -1.04)
ob_cube_006.lineart.crease_threshold = 0.0
ob_prop_garrisoned.parent = ob_cube_006
ob_prop_garrisoned.matrix_parent_inverse = Matrix(((1.0, 0.0, 0.0, 0.0), (0.0, 1.0, 0.0, 0.0), (0.0, 0.0, 1.0, 1.04), (0.0, 0.0, 0.0, 1.0)))
ob_prop_garrisoned.location = (-7.244, 3.967, 19.58)
ob_prop_garrisoned.empty_display_size = 0.6927
ob_prop_garrisoned.empty_image_offset = (0.0, 0.0)
ob_prop_garrisoned.lineart.crease_threshold = 0.0
ob_prop_projectile.parent = ob_cube_006
ob_prop_projectile.matrix_parent_inverse = Matrix(((1.0, 0.0, 0.0, 0.0), (0.0, 1.0, 0.0, 0.0), (0.0, 0.0, 1.0, 1.04), (0.0, 0.0, 0.0, 1.0)))
ob_prop_projectile.location = (-7.244, 3.967, 17.19)
ob_prop_projectile.empty_display_size = 0.6927
ob_prop_projectile.empty_image_offset = (0.0, 0.0)
ob_prop_projectile.lineart.crease_threshold = 0.0

# ---- collection membership
col_collection_1.objects.link(ob_cube_006)
col_collection_1.objects.link(ob_prop_garrisoned)
col_collection_1.objects.link(ob_prop_projectile)

# ---- scene / render settings (as saved in the file)
scene.frame_start = 1; scene.frame_end = 250; scene.frame_set(0)
scene.render.engine = 'BLENDER_EEVEE_NEXT'
scene.render.resolution_percentage = 50
scene.render.dither_intensity = 0.0
scene.cycles.use_denoising = False
scene.cycles.samples = 128
scene.cycles.sampling_pattern = 'TABULATED_SOBOL'
scene.cycles.use_adaptive_sampling = False
scene.cycles.use_light_tree = False
scene.cycles.blur_glossy = 0.0
scene.cycles.sample_clamp_indirect = 0.0
scene.view_settings.view_transform = 'Standard'
bpy.context.view_layer.update()

# ---- added for rendering (the .blend has no active camera and no usable light): camera, sun
cam_auto = bpy.data.cameras.new('AutoCamera')
cam_auto.lens = 50.0
cam_auto.sensor_width = 36.0
cam_auto.clip_end = 1000.0
ob_auto_camera = bpy.data.objects.new('AutoCamera', cam_auto)
scene.collection.objects.link(ob_auto_camera)
ob_auto_camera.location = (38.1898, -45.8277, 37.3952)
ob_auto_camera.rotation_euler = (1.09748, -7.21219e-08, 0.694738)
scene.camera = ob_auto_camera
light_auto_sun = bpy.data.lights.new('AutoSun', 'SUN')
light_auto_sun.energy = 3.0
light_auto_sun.angle = 0.0523599
ob_auto_sun = bpy.data.objects.new('AutoSun', light_auto_sun)
scene.collection.objects.link(ob_auto_sun)
ob_auto_sun.rotation_euler = (0.872665, 0.174533, 0.523599)
bpy.context.view_layer.update()
